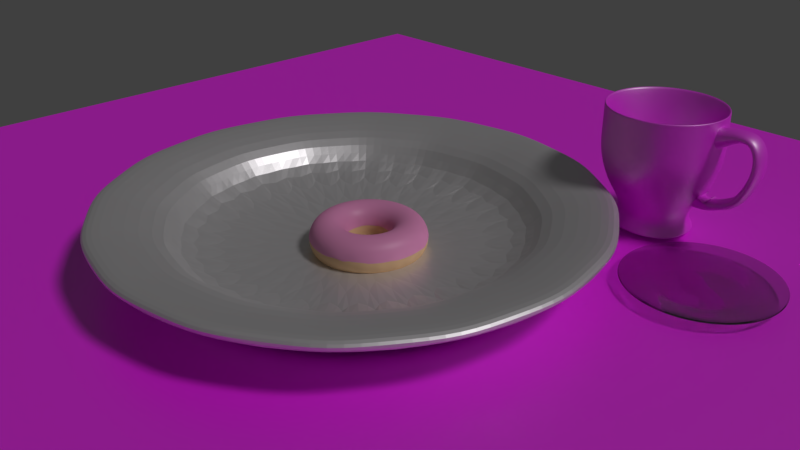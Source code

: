# Source: particles.blend  (saved by Blender 2.79.0; exported with 4.5.12 LTS)
import bpy
from mathutils import Matrix  # noqa: F401  (used for matrix-valued properties, if any)

bpy.ops.wm.read_factory_settings(use_empty=True)
scene = bpy.context.scene
scene.name = 'Scene'

# ---- collections
col_collection_1 = bpy.data.collections.new('Collection 1'); scene.collection.children.link(col_collection_1)
col_collection_2 = bpy.data.collections.new('Collection 2'); scene.collection.children.link(col_collection_2)
col_collection_3 = bpy.data.collections.new('Collection 3'); scene.collection.children.link(col_collection_3)
col_collection_4 = bpy.data.collections.new('Collection 4'); scene.collection.children.link(col_collection_4)
col_collection_4.hide_render = True
col_collection_4.hide_viewport = True

# ---- images (referenced by path relative to the original .blend; pixels are not part of the script)
import os
ASSET_DIR = os.environ.get("B2B_ASSET_DIR", "")  # directory of the original .blend (textures are referenced by path, not embedded)
HERE = os.path.dirname(os.path.abspath(__file__))  # packed textures are extracted next to this script under _unpacked/

def load_image(name, relpath, width, height, colorspace="sRGB"):
    """Load a texture the original file referenced (path relative to the .blend, or extracted next to this script)."""
    p = next((c for c in (os.path.join(HERE, relpath), os.path.join(ASSET_DIR, relpath)) if relpath and os.path.exists(c)), "")
    if p:
        img = bpy.data.images.load(p, check_existing=True)
        img.name = name
    else:  # same state as the original file: an image datablock whose file is absent (Cycles renders it pink)
        img = bpy.data.images.new(name, width, height)
        img.source = "FILE"
        img.filepath = "//" + (relpath or name)
    img.colorspace_settings.name = colorspace
    return img
img_screenshot_from_2019_05_31_18_06_56_png = load_image('Screenshot from 2019-05-31 18-06-56.png', 'Screenshot from 2019-05-31 18-06-56.png', 1024, 1024, 'sRGB')
img_screenshot_from_2019_05_31_20_30_03_png = load_image('Screenshot from 2019-05-31 20-30-03.png', 'Screenshot from 2019-05-31 20-30-03.png', 1024, 1024, 'sRGB')

# ---- materials (node trees are filled in below, after node groups)
mat_material_002 = bpy.data.materials.new('Material.002')
mat_material_002.alpha_threshold = 0.0
mat_material_002.roughness = 0.5
mat_material_001 = bpy.data.materials.new('Material.001')
mat_material_001.alpha_threshold = 0.0
mat_material_001.diffuse_color = (0.8, 0.5238, 0.2968, 1.0)
mat_material_001.roughness = 0.5
mat_material_006 = bpy.data.materials.new('Material.006')
mat_material_006.alpha_threshold = 0.0
mat_material_006.roughness = 0.5
mat_material_003 = bpy.data.materials.new('Material.003')
mat_material_003.alpha_threshold = 0.0
mat_material_003.roughness = 0.5
mat_material_005 = bpy.data.materials.new('Material.005')
mat_material_005.alpha_threshold = 0.0
mat_material_005.roughness = 0.5
mat_material_004 = bpy.data.materials.new('Material.004')
mat_material_004.alpha_threshold = 0.0
mat_material_004.roughness = 0.5
mat_material_008 = bpy.data.materials.new('Material.008')
mat_material_008.alpha_threshold = 0.0
mat_material_008.roughness = 0.5
mat_material = bpy.data.materials.new('Material')
mat_material.alpha_threshold = 0.0
mat_material.roughness = 0.5

# ---- material node trees
mat_material_002.use_nodes = True; mat_material_002.node_tree.nodes.clear()
_N = mat_material_002.node_tree.nodes; _L = mat_material_002.node_tree.links
n0 = _N.new('ShaderNodeOutputMaterial'); n0.name = 'Material Output'; n0.location = (512, 341)
n1 = _N.new('ShaderNodeBsdfDiffuse'); n1.name = 'Diffuse BSDF'; n1.location = (62, 436)
n1.inputs[0].default_value = (0.8, 0.3008, 0.5517, 1.0)
n2 = _N.new('ShaderNodeBsdfAnisotropic'); n2.name = 'Glossy BSDF'; n2.location = (59, 291)
n2.distribution = 'GGX'
n2.inputs[1].default_value = 0.4472
n3 = _N.new('ShaderNodeMixShader'); n3.name = 'Mix Shader'; n3.location = (292, 346)
n3.inputs[0].default_value = 0.03636
_L.new(n1.outputs[0], n3.inputs[1])
_L.new(n3.outputs[0], n0.inputs[0])
_L.new(n2.outputs[0], n3.inputs[2])
n0.is_active_output = True
mat_material_006.use_nodes = True; mat_material_006.node_tree.nodes.clear()
_N = mat_material_006.node_tree.nodes; _L = mat_material_006.node_tree.links
n0 = _N.new('ShaderNodeOutputMaterial'); n0.name = 'Material Output'; n0.location = (381, 300)
n1 = _N.new('ShaderNodeBsdfDiffuse'); n1.name = 'Diffuse BSDF'; n1.location = (-69, 400)
n2 = _N.new('ShaderNodeMixShader'); n2.name = 'Mix Shader'; n2.location = (161, 322)
n2.inputs[0].default_value = 0.2091
n3 = _N.new('ShaderNodeBsdfAnisotropic'); n3.name = 'Glossy BSDF'; n3.location = (-70, 250)
n3.distribution = 'GGX'
n3.inputs[1].default_value = 0.4472
n4 = _N.new('ShaderNodeTexImage'); n4.name = 'Image Texture'; n4.location = (-273, 401)
n4.width = 140
n4.image = img_screenshot_from_2019_05_31_18_06_56_png
_L.new(n1.outputs[0], n2.inputs[1])
_L.new(n2.outputs[0], n0.inputs[0])
_L.new(n3.outputs[0], n2.inputs[2])
_L.new(n4.outputs[0], n1.inputs[0])
n0.is_active_output = True
mat_material_003.use_nodes = True; mat_material_003.node_tree.nodes.clear()
_N = mat_material_003.node_tree.nodes; _L = mat_material_003.node_tree.links
n0 = _N.new('ShaderNodeBsdfDiffuse'); n0.name = 'Diffuse BSDF'; n0.location = (-27, 408)
n1 = _N.new('ShaderNodeOutputMaterial'); n1.name = 'Material Output'; n1.location = (364, 330)
n2 = _N.new('ShaderNodeMixShader'); n2.name = 'Mix Shader'; n2.location = (169, 405)
n2.width = 120
n2.inputs[0].default_value = 0.2889
n3 = _N.new('ShaderNodeBsdfAnisotropic'); n3.name = 'Glossy BSDF'; n3.location = (-24, 266)
n3.distribution = 'GGX'
n3.inputs[1].default_value = 0.4472
n4 = _N.new('ShaderNodeTexImage'); n4.name = 'Image Texture'; n4.location = (-285, 404)
n4.width = 140
n4.image = img_screenshot_from_2019_05_31_20_30_03_png
_L.new(n0.outputs[0], n2.inputs[1])
_L.new(n2.outputs[0], n1.inputs[0])
_L.new(n3.outputs[0], n2.inputs[2])
_L.new(n4.outputs[0], n0.inputs[0])
n1.is_active_output = True
mat_material_005.use_nodes = True; mat_material_005.node_tree.nodes.clear()
_N = mat_material_005.node_tree.nodes; _L = mat_material_005.node_tree.links
n0 = _N.new('ShaderNodeOutputMaterial'); n0.name = 'Material Output'; n0.location = (300, 300)
n1 = _N.new('ShaderNodeBsdfGlass'); n1.name = 'Glass BSDF'; n1.location = (10, 300)
n1.distribution = 'BECKMANN'
n1.inputs[0].default_value = (0.8, 0.8, 0.8, 1.0)
n1.inputs[2].default_value = 1.45
_L.new(n1.outputs[0], n0.inputs[0])
n0.is_active_output = True
mat_material_004.use_nodes = True; mat_material_004.node_tree.nodes.clear()
_N = mat_material_004.node_tree.nodes; _L = mat_material_004.node_tree.links
n0 = _N.new('ShaderNodeOutputMaterial'); n0.name = 'Material Output'; n0.location = (443, 300)
n1 = _N.new('ShaderNodeBsdfDiffuse'); n1.name = 'Diffuse BSDF'; n1.location = (-7, 420)
n2 = _N.new('ShaderNodeMixShader'); n2.name = 'Mix Shader'; n2.location = (243, 381)
n2.inputs[0].default_value = 0.7091
n3 = _N.new('ShaderNodeBsdfAnisotropic'); n3.name = 'Glossy BSDF'; n3.location = (-11, 273)
n3.distribution = 'GGX'
n3.inputs[1].default_value = 0.4472
_L.new(n1.outputs[0], n2.inputs[1])
_L.new(n2.outputs[0], n0.inputs[0])
_L.new(n3.outputs[0], n2.inputs[2])
n0.is_active_output = True
mat_material_008.use_nodes = True; mat_material_008.node_tree.nodes.clear()
_N = mat_material_008.node_tree.nodes; _L = mat_material_008.node_tree.links
n0 = _N.new('ShaderNodeOutputMaterial'); n0.name = 'Material Output'; n0.location = (446, 378)
n1 = _N.new('ShaderNodeBsdfDiffuse'); n1.name = 'Diffuse BSDF'; n1.location = (-4, 378)
n1.inputs[0].default_value = (0.2111, 0.0561, 0.0, 1.0)
n2 = _N.new('ShaderNodeBsdfAnisotropic'); n2.name = 'Glossy BSDF'; n2.location = (-3, 206)
n2.distribution = 'GGX'
n2.inputs[1].default_value = 0.4472
n3 = _N.new('ShaderNodeMixShader'); n3.name = 'Mix Shader'; n3.location = (226, 356)
n3.inputs[0].default_value = 0.1727
_L.new(n1.outputs[0], n3.inputs[1])
_L.new(n3.outputs[0], n0.inputs[0])
_L.new(n2.outputs[0], n3.inputs[2])
n0.is_active_output = True
mat_material.use_nodes = True; mat_material.node_tree.nodes.clear()
_N = mat_material.node_tree.nodes; _L = mat_material.node_tree.links
n0 = _N.new('ShaderNodeBsdfDiffuse'); n0.name = 'Diffuse BSDF'; n0.location = (-4, 378)
n0.inputs[0].default_value = (0.2111, 0.0561, 0.0, 1.0)
n1 = _N.new('ShaderNodeBsdfAnisotropic'); n1.name = 'Glossy BSDF'; n1.location = (-3, 245)
n1.distribution = 'GGX'
n1.inputs[1].default_value = 0.4472
n2 = _N.new('ShaderNodeMixShader'); n2.name = 'Mix Shader'; n2.location = (192, 357)
n2.inputs[0].default_value = 0.1727
n3 = _N.new('ShaderNodeOutputMaterial'); n3.name = 'Material Output'; n3.location = (410, 353)
_L.new(n0.outputs[0], n2.inputs[1])
_L.new(n2.outputs[0], n3.inputs[0])
_L.new(n1.outputs[0], n2.inputs[2])
n3.is_active_output = True

# ---- world
world_world = bpy.data.worlds.new('World'); scene.world = world_world
world_world.color = (0.05088, 0.05088, 0.05088)
world_world.use_sun_shadow = False
world_world.sun_shadow_jitter_overblur = 0.0
world_world.cycles.sampling_method = 'MANUAL'

# ---- cameras
cam_camera = bpy.data.cameras.new('Camera')
cam_camera.clip_end = 100.0
cam_camera.lens = 35.0
cam_camera.sensor_width = 32.0
cam_camera.sensor_height = 18.0
cam_camera.ortho_scale = 7.314
cam_camera.dof.focus_distance = 0.0

# ---- lights
light_lamp = bpy.data.lights.new('Lamp', 'SUN')
light_lamp.color = (1.0, 0.9576, 0.9893)
light_lamp.transmission_factor = 0.0
light_lamp.cutoff_distance = 30.0
light_lamp.angle = 0.1993
light_lamp.energy = 1.0
light_lamp.shadow_buffer_clip_start = 1.001
light_lamp.shadow_soft_size = 0.1
light_lamp.shadow_cascade_max_distance = 1000.0

# ---- meshes
me_torus_001 = bpy.data.meshes.new('Torus.001')
me_torus_001.from_pydata([(0.7506, -0.07602, 0.4225), (0.7184, -0.07692, 0.5543), (0.6268, -0.07692, 0.6458), (0.5018, -0.07692, 0.6793), (0.3768, -0.07692, 0.6458), (0.2853, -0.07692, 0.5543), (0.2499, -0.0755, 0.4201), (0.744, 0.02451, 0.4209), (0.7121, 0.01921, 0.5543), (0.6213, 0.007269, 0.6458), (0.4974, -0.009047, 0.6793), (0.3735, -0.02536, 0.6458), (0.2827, -0.03731, 0.5543), (0.2487, -0.04109, 0.429), (0.724, 0.1235, 0.4209), (0.6933, 0.1137, 0.5543), (0.6049, 0.09002, 0.6458), (0.4841, 0.05767, 0.6793), (0.3634, 0.02531, 0.6458), (0.275, 0.00163, 0.5543), (0.2415, -0.006245, 0.4325), (0.6889, 0.2208, 0.3969), (0.6623, 0.2049, 0.5543), (0.5777, 0.1699, 0.6458), (0.4623, 0.1221, 0.6793), (0.3468, 0.07424, 0.6458), (0.2622, 0.03922, 0.5543), (0.2295, 0.02772, 0.4246), (0.6462, 0.3098, 0.4104), (0.6197, 0.2913, 0.5543), (0.5404, 0.2456, 0.6458), (0.4322, 0.1831, 0.6793), (0.3239, 0.1206, 0.6458), (0.2447, 0.07483, 0.5543), (0.214, 0.05925, 0.425), (0.5923, 0.3922, 0.4257), (0.5662, 0.3714, 0.5543), (0.4936, 0.3157, 0.6458), (0.3944, 0.2396, 0.6793), (0.2952, 0.1635, 0.6458), (0.2226, 0.1078, 0.5543), (0.1953, 0.08797, 0.4278), (0.5254, 0.4682, 0.422), (0.5026, 0.4439, 0.5543), (0.4379, 0.3792, 0.6458), (0.3495, 0.2908, 0.6793), (0.2612, 0.2024, 0.6458), (0.1964, 0.1377, 0.5543), (0.1711, 0.1152, 0.4175), (0.4483, 0.5356, 0.4113), (0.4302, 0.5074, 0.5543), (0.3745, 0.4348, 0.6458), (0.2984, 0.3356, 0.6793), (0.2223, 0.2365, 0.6458), (0.1666, 0.1639, 0.5543), (0.145, 0.1382, 0.4237), (0.3645, 0.5916, 0.4109), (0.3501, 0.5609, 0.5543), (0.3043, 0.4817, 0.6458), (0.2418, 0.3734, 0.6793), (0.1793, 0.2652, 0.6458), (0.1336, 0.1859, 0.5543), (0.1158, 0.1577, 0.4246), (0.275, 0.6355, 0.4178), (0.2637, 0.6035, 0.5543), (0.2287, 0.519, 0.6458), (0.1808, 0.4035, 0.6793), (0.133, 0.288, 0.6458), (0.09799, 0.2035, 0.5543), (0.0845, 0.173, 0.4267), (0.1809, 0.667, 0.4272), (0.1725, 0.6345, 0.5543), (0.1488, 0.5461, 0.6458), (0.1164, 0.4254, 0.6793), (0.08408, 0.3046, 0.6458), (0.0604, 0.2162, 0.5543), (0.04976, 0.1853, 0.4153), (0.0794, 0.6886, 0.4067), (0.07798, 0.6533, 0.5543), (0.06603, 0.5626, 0.6458), (0.04972, 0.4386, 0.6793), (0.0334, 0.3147, 0.6458), (0.02146, 0.224, 0.5543), (0.01533, 0.192, 0.4165), (-0.02246, 0.6962, 0.3963), (-0.01815, 0.6596, 0.5543), (-0.01815, 0.5681, 0.6458), (-0.01815, 0.4431, 0.6793), (-0.01815, 0.3181, 0.6458), (-0.01815, 0.2266, 0.5543), (-0.0202, 0.1945, 0.4137), (-0.1191, 0.6868, 0.4259), (-0.1143, 0.6533, 0.5543), (-0.1023, 0.5626, 0.6458), (-0.08603, 0.4386, 0.6793), (-0.06971, 0.3147, 0.6458), (-0.05777, 0.224, 0.5543), (-0.05353, 0.1909, 0.4282), (-0.218, 0.6672, 0.4251), (-0.2088, 0.6345, 0.5543), (-0.1851, 0.5461, 0.6458), (-0.1527, 0.4254, 0.6793), (-0.1204, 0.3046, 0.6458), (-0.0967, 0.2162, 0.5543), (-0.08916, 0.1847, 0.4207), (-0.313, 0.6346, 0.4277), (-0.3, 0.6035, 0.5543), (-0.265, 0.519, 0.6458), (-0.2172, 0.4035, 0.6793), (-0.1693, 0.288, 0.6458), (-0.1343, 0.2035, 0.5543), (-0.1216, 0.1726, 0.4281), (-0.4045, 0.5909, 0.4191), (-0.3864, 0.5609, 0.5543), (-0.3407, 0.4817, 0.6458), (-0.2782, 0.3734, 0.6793), (-0.2157, 0.2652, 0.6458), (-0.1699, 0.1859, 0.5543), (-0.1547, 0.158, 0.4175), (-0.4874, 0.5343, 0.4258), (-0.4665, 0.5074, 0.5543), (-0.4108, 0.4348, 0.6458), (-0.3347, 0.3356, 0.6793), (-0.2586, 0.2365, 0.6458), (-0.2029, 0.1639, 0.5543), (-0.184, 0.1384, 0.4177), (-0.5627, 0.4676, 0.4289), (-0.5389, 0.4439, 0.5543), (-0.4742, 0.3792, 0.6458), (-0.3859, 0.2908, 0.6793), (-0.2975, 0.2024, 0.6458), (-0.2328, 0.1377, 0.5543), (-0.2104, 0.1149, 0.4191), (-0.6293, 0.392, 0.4275), (-0.6025, 0.3714, 0.5543), (-0.5299, 0.3157, 0.6458), (-0.4307, 0.2396, 0.6793), (-0.3315, 0.1635, 0.6458), (-0.2589, 0.1078, 0.5543), (-0.233, 0.08792, 0.4242), (-0.6864, 0.3091, 0.4183), (-0.656, 0.2913, 0.5543), (-0.5767, 0.2456, 0.6458), (-0.4685, 0.1831, 0.6793), (-0.3602, 0.1206, 0.6458), (-0.281, 0.07483, 0.5543), (-0.2527, 0.05861, 0.4236), (-0.7301, 0.2182, 0.4249), (-0.6986, 0.2049, 0.5543), (-0.6141, 0.1699, 0.6458), (-0.4986, 0.1221, 0.6793), (-0.3831, 0.07424, 0.6458), (-0.2985, 0.03922, 0.5543), (-0.268, 0.02671, 0.426), (-0.7632, 0.1233, 0.4196), (-0.7296, 0.1137, 0.5543), (-0.6412, 0.09002, 0.6458), (-0.5204, 0.05767, 0.6793), (-0.3997, 0.02531, 0.6458), (-0.3113, 0.00163, 0.5543), (-0.2805, -0.005927, 0.4174), (-0.7836, 0.02502, 0.4139), (-0.7484, 0.01921, 0.5543), (-0.6576, 0.007269, 0.6458), (-0.5337, -0.009047, 0.6793), (-0.4098, -0.02536, 0.6458), (-0.3191, -0.03731, 0.5543), (-0.2876, -0.04045, 0.4168), (-0.7896, -0.0759, 0.4184), (-0.7547, -0.07692, 0.5543), (-0.6632, -0.07692, 0.6458), (-0.5382, -0.07692, 0.6793), (-0.4132, -0.07692, 0.6458), (-0.3216, -0.07692, 0.5543), (-0.2898, -0.07577, 0.4178), (-0.7859, -0.1743, 0.3963), (-0.7484, -0.1731, 0.5543), (-0.6576, -0.1611, 0.6458), (-0.5337, -0.1448, 0.6793), (-0.4098, -0.1285, 0.6458), (-0.3191, -0.1165, 0.5543), (-0.2878, -0.1108, 0.4163), (-0.7657, -0.2735, 0.4), (-0.7296, -0.2675, 0.5543), (-0.6412, -0.2439, 0.6458), (-0.5204, -0.2115, 0.6793), (-0.3997, -0.1792, 0.6458), (-0.3113, -0.1555, 0.5543), (-0.28, -0.146, 0.4234), (-0.7314, -0.3703, 0.415), (-0.6986, -0.3588, 0.5543), (-0.6141, -0.3238, 0.6458), (-0.4986, -0.2759, 0.6793), (-0.3831, -0.2281, 0.6458), (-0.2985, -0.1931, 0.5543), (-0.2688, -0.1794, 0.4229), (-0.6879, -0.4599, 0.4072), (-0.656, -0.4452, 0.5543), (-0.5767, -0.3994, 0.6458), (-0.4685, -0.3369, 0.6793), (-0.3602, -0.2744, 0.6458), (-0.281, -0.2287, 0.5543), (-0.2529, -0.2113, 0.4253), (-0.6308, -0.5444, 0.416), (-0.6025, -0.5253, 0.5543), (-0.5299, -0.4696, 0.6458), (-0.4307, -0.3935, 0.6793), (-0.3315, -0.3174, 0.6458), (-0.2589, -0.2617, 0.5543), (-0.2324, -0.2412, 0.4309), (-0.5637, -0.6206, 0.4209), (-0.5389, -0.5977, 0.5543), (-0.4742, -0.533, 0.6458), (-0.3859, -0.4446, 0.6793), (-0.2975, -0.3562, 0.6458), (-0.2328, -0.2915, 0.5543), (-0.2093, -0.2677, 0.4326), (-0.4877, -0.6872, 0.4242), (-0.4665, -0.6612, 0.5543), (-0.4108, -0.5886, 0.6458), (-0.3347, -0.4895, 0.6793), (-0.2586, -0.3903, 0.6458), (-0.2029, -0.3177, 0.5543), (-0.1841, -0.29, 0.4247), (-0.4034, -0.7436, 0.428), (-0.3864, -0.7148, 0.5543), (-0.3407, -0.6355, 0.6458), (-0.2782, -0.5273, 0.6793), (-0.2157, -0.419, 0.6458), (-0.1699, -0.3398, 0.5543), (-0.1545, -0.3098, 0.4197), (-0.3134, -0.7879, 0.4342), (-0.3, -0.7574, 0.5543), (-0.265, -0.6728, 0.6458), (-0.2172, -0.5573, 0.6793), (-0.1693, -0.4419, 0.6458), (-0.1343, -0.3573, 0.5543), (-0.1226, -0.3256, 0.4312), (-0.218, -0.8203, 0.4303), (-0.2088, -0.7883, 0.5543), (-0.1851, -0.6999, 0.6458), (-0.1527, -0.5792, 0.6793), (-0.1204, -0.4585, 0.6458), (-0.0967, -0.3701, 0.5543), (-0.08884, -0.3371, 0.4263), (-0.1191, -0.84, 0.4333), (-0.1143, -0.8071, 0.5543), (-0.1023, -0.7164, 0.6458), (-0.08603, -0.5925, 0.6793), (-0.06971, -0.4685, 0.6458), (-0.05777, -0.3778, 0.5543), (-0.05421, -0.344, 0.4383), (-0.0201, -0.8455, 0.4271), (-0.01815, -0.8134, 0.5543), (-0.01815, -0.7219, 0.6458), (-0.01815, -0.5969, 0.6793), (-0.01815, -0.4719, 0.6458), (-0.01815, -0.3804, 0.5543), (-0.01991, -0.3457, 0.4321), (0.0817, -0.8399, 0.4296), (0.07798, -0.8071, 0.5543), (0.06603, -0.7164, 0.6458), (0.04972, -0.5925, 0.6793), (0.0334, -0.4685, 0.6458), (0.02146, -0.3778, 0.5543), (0.01538, -0.3434, 0.4189), (0.1803, -0.8201, 0.4512), (0.1725, -0.7883, 0.5543), (0.1488, -0.6999, 0.6458), (0.1164, -0.5792, 0.6793), (0.08408, -0.4585, 0.6458), (0.0604, -0.3701, 0.5543), (0.05127, -0.3374, 0.4395), (0.274, -0.7865, 0.4247), (0.2637, -0.7574, 0.5543), (0.2287, -0.6728, 0.6458), (0.1808, -0.5573, 0.6793), (0.133, -0.4419, 0.6458), (0.09799, -0.3573, 0.5543), (0.08343, -0.3251, 0.4247), (0.363, -0.741, 0.4093), (0.3501, -0.7148, 0.5543), (0.3043, -0.6355, 0.6458), (0.2418, -0.5273, 0.6793), (0.1793, -0.419, 0.6458), (0.1336, -0.3398, 0.5543), (0.1167, -0.3106, 0.446), (0.4463, -0.6847, 0.4387), (0.4302, -0.6612, 0.5543), (0.3745, -0.5886, 0.6458), (0.2984, -0.4895, 0.6793), (0.2223, -0.3903, 0.6458), (0.1666, -0.3177, 0.5543), (0.1443, -0.2898, 0.4309), (0.5236, -0.6194, 0.4095), (0.5026, -0.5977, 0.5543), (0.4379, -0.533, 0.6458), (0.3495, -0.4446, 0.6793), (0.2612, -0.3562, 0.6458), (0.1964, -0.2915, 0.5543), (0.1709, -0.2665, 0.4253), (0.5904, -0.544, 0.421), (0.5662, -0.5253, 0.5543), (0.4936, -0.4696, 0.6458), (0.3944, -0.3935, 0.6793), (0.2952, -0.3174, 0.6458), (0.2226, -0.2617, 0.5543), (0.1948, -0.2404, 0.4341), (0.6459, -0.4599, 0.4196), (0.6197, -0.4452, 0.5543), (0.5404, -0.3994, 0.6458), (0.4322, -0.3369, 0.6793), (0.3239, -0.2744, 0.6458), (0.2447, -0.2287, 0.5543), (0.2145, -0.2111, 0.4347), (0.692, -0.3707, 0.435), (0.6623, -0.3588, 0.5543), (0.5777, -0.3238, 0.6458), (0.4623, -0.2759, 0.6793), (0.3468, -0.2281, 0.6458), (0.2622, -0.1931, 0.5543), (0.2298, -0.1791, 0.4289), (0.724, -0.2751, 0.4189), (0.6933, -0.2675, 0.5543), (0.6049, -0.2439, 0.6458), (0.4841, -0.2115, 0.6793), (0.3634, -0.1792, 0.6458), (0.275, -0.1555, 0.5543), (0.2425, -0.1467, 0.4432), (0.7442, -0.1767, 0.423), (0.7121, -0.1731, 0.5543), (0.6213, -0.1611, 0.6458), (0.4974, -0.1448, 0.6793), (0.3735, -0.1285, 0.6458), (0.2827, -0.1165, 0.5543), (0.2486, -0.1115, 0.4334)], [], [(0, 1, 8, 7), (1, 2, 9, 8), (2, 3, 10, 9), (3, 4, 11, 10), (4, 5, 12, 11), (5, 6, 13, 12), (7, 8, 15, 14), (8, 9, 16, 15), (9, 10, 17, 16), (10, 11, 18, 17), (11, 12, 19, 18), (12, 13, 20, 19), (14, 15, 22, 21), (15, 16, 23, 22), (16, 17, 24, 23), (17, 18, 25, 24), (18, 19, 26, 25), (19, 20, 27, 26), (21, 22, 29, 28), (22, 23, 30, 29), (23, 24, 31, 30), (24, 25, 32, 31), (25, 26, 33, 32), (26, 27, 34, 33), (28, 29, 36, 35), (29, 30, 37, 36), (30, 31, 38, 37), (31, 32, 39, 38), (32, 33, 40, 39), (33, 34, 41, 40), (35, 36, 43, 42), (36, 37, 44, 43), (37, 38, 45, 44), (38, 39, 46, 45), (39, 40, 47, 46), (40, 41, 48, 47), (42, 43, 50, 49), (43, 44, 51, 50), (44, 45, 52, 51), (45, 46, 53, 52), (46, 47, 54, 53), (47, 48, 55, 54), (49, 50, 57, 56), (50, 51, 58, 57), (51, 52, 59, 58), (52, 53, 60, 59), (53, 54, 61, 60), (54, 55, 62, 61), (56, 57, 64, 63), (57, 58, 65, 64), (58, 59, 66, 65), (59, 60, 67, 66), (60, 61, 68, 67), (61, 62, 69, 68), (63, 64, 71, 70), (64, 65, 72, 71), (65, 66, 73, 72), (66, 67, 74, 73), (67, 68, 75, 74), (68, 69, 76, 75), (70, 71, 78, 77), (71, 72, 79, 78), (72, 73, 80, 79), (73, 74, 81, 80), (74, 75, 82, 81), (75, 76, 83, 82), (77, 78, 85, 84), (78, 79, 86, 85), (79, 80, 87, 86), (80, 81, 88, 87), (81, 82, 89, 88), (82, 83, 90, 89), (84, 85, 92, 91), (85, 86, 93, 92), (86, 87, 94, 93), (87, 88, 95, 94), (88, 89, 96, 95), (89, 90, 97, 96), (91, 92, 99, 98), (92, 93, 100, 99), (93, 94, 101, 100), (94, 95, 102, 101), (95, 96, 103, 102), (96, 97, 104, 103), (98, 99, 106, 105), (99, 100, 107, 106), (100, 101, 108, 107), (101, 102, 109, 108), (102, 103, 110, 109), (103, 104, 111, 110), (105, 106, 113, 112), (106, 107, 114, 113), (107, 108, 115, 114), (108, 109, 116, 115), (109, 110, 117, 116), (110, 111, 118, 117), (112, 113, 120, 119), (113, 114, 121, 120), (114, 115, 122, 121), (115, 116, 123, 122), (116, 117, 124, 123), (117, 118, 125, 124), (119, 120, 127, 126), (120, 121, 128, 127), (121, 122, 129, 128), (122, 123, 130, 129), (123, 124, 131, 130), (124, 125, 132, 131), (126, 127, 134, 133), (127, 128, 135, 134), (128, 129, 136, 135), (129, 130, 137, 136), (130, 131, 138, 137), (131, 132, 139, 138), (133, 134, 141, 140), (134, 135, 142, 141), (135, 136, 143, 142), (136, 137, 144, 143), (137, 138, 145, 144), (138, 139, 146, 145), (140, 141, 148, 147), (141, 142, 149, 148), (142, 143, 150, 149), (143, 144, 151, 150), (144, 145, 152, 151), (145, 146, 153, 152), (147, 148, 155, 154), (148, 149, 156, 155), (149, 150, 157, 156), (150, 151, 158, 157), (151, 152, 159, 158), (152, 153, 160, 159), (154, 155, 162, 161), (155, 156, 163, 162), (156, 157, 164, 163), (157, 158, 165, 164), (158, 159, 166, 165), (159, 160, 167, 166), (161, 162, 169, 168), (162, 163, 170, 169), (163, 164, 171, 170), (164, 165, 172, 171), (165, 166, 173, 172), (166, 167, 174, 173), (168, 169, 176, 175), (169, 170, 177, 176), (170, 171, 178, 177), (171, 172, 179, 178), (172, 173, 180, 179), (173, 174, 181, 180), (175, 176, 183, 182), (176, 177, 184, 183), (177, 178, 185, 184), (178, 179, 186, 185), (179, 180, 187, 186), (180, 181, 188, 187), (182, 183, 190, 189), (183, 184, 191, 190), (184, 185, 192, 191), (185, 186, 193, 192), (186, 187, 194, 193), (187, 188, 195, 194), (189, 190, 197, 196), (190, 191, 198, 197), (191, 192, 199, 198), (192, 193, 200, 199), (193, 194, 201, 200), (194, 195, 202, 201), (196, 197, 204, 203), (197, 198, 205, 204), (198, 199, 206, 205), (199, 200, 207, 206), (200, 201, 208, 207), (201, 202, 209, 208), (203, 204, 211, 210), (204, 205, 212, 211), (205, 206, 213, 212), (206, 207, 214, 213), (207, 208, 215, 214), (208, 209, 216, 215), (210, 211, 218, 217), (211, 212, 219, 218), (212, 213, 220, 219), (213, 214, 221, 220), (214, 215, 222, 221), (215, 216, 223, 222), (217, 218, 225, 224), (218, 219, 226, 225), (219, 220, 227, 226), (220, 221, 228, 227), (221, 222, 229, 228), (222, 223, 230, 229), (224, 225, 232, 231), (225, 226, 233, 232), (226, 227, 234, 233), (227, 228, 235, 234), (228, 229, 236, 235), (229, 230, 237, 236), (231, 232, 239, 238), (232, 233, 240, 239), (233, 234, 241, 240), (234, 235, 242, 241), (235, 236, 243, 242), (236, 237, 244, 243), (238, 239, 246, 245), (239, 240, 247, 246), (240, 241, 248, 247), (241, 242, 249, 248), (242, 243, 250, 249), (243, 244, 251, 250), (245, 246, 253, 252), (246, 247, 254, 253), (247, 248, 255, 254), (248, 249, 256, 255), (249, 250, 257, 256), (250, 251, 258, 257), (252, 253, 260, 259), (253, 254, 261, 260), (254, 255, 262, 261), (255, 256, 263, 262), (256, 257, 264, 263), (257, 258, 265, 264), (259, 260, 267, 266), (260, 261, 268, 267), (261, 262, 269, 268), (262, 263, 270, 269), (263, 264, 271, 270), (264, 265, 272, 271), (266, 267, 274, 273), (267, 268, 275, 274), (268, 269, 276, 275), (269, 270, 277, 276), (270, 271, 278, 277), (271, 272, 279, 278), (273, 274, 281, 280), (274, 275, 282, 281), (275, 276, 283, 282), (276, 277, 284, 283), (277, 278, 285, 284), (278, 279, 286, 285), (280, 281, 288, 287), (281, 282, 289, 288), (282, 283, 290, 289), (283, 284, 291, 290), (284, 285, 292, 291), (285, 286, 293, 292), (287, 288, 295, 294), (288, 289, 296, 295), (289, 290, 297, 296), (290, 291, 298, 297), (291, 292, 299, 298), (292, 293, 300, 299), (294, 295, 302, 301), (295, 296, 303, 302), (296, 297, 304, 303), (297, 298, 305, 304), (298, 299, 306, 305), (299, 300, 307, 306), (301, 302, 309, 308), (302, 303, 310, 309), (303, 304, 311, 310), (304, 305, 312, 311), (305, 306, 313, 312), (306, 307, 314, 313), (308, 309, 316, 315), (309, 310, 317, 316), (310, 311, 318, 317), (311, 312, 319, 318), (312, 313, 320, 319), (313, 314, 321, 320), (315, 316, 323, 322), (316, 317, 324, 323), (317, 318, 325, 324), (318, 319, 326, 325), (319, 320, 327, 326), (320, 321, 328, 327), (322, 323, 330, 329), (323, 324, 331, 330), (324, 325, 332, 331), (325, 326, 333, 332), (326, 327, 334, 333), (327, 328, 335, 334), (329, 330, 1, 0), (330, 331, 2, 1), (331, 332, 3, 2), (332, 333, 4, 3), (333, 334, 5, 4), (334, 335, 6, 5)])
me_torus_001.materials.append(mat_material_002)
me_torus_001.use_remesh_preserve_volume = False
me_torus_001.use_remesh_preserve_attributes = False
me_torus_001.use_mirror_vertex_groups = False
me_torus_001.update()
me_torus = bpy.data.meshes.new('Torus')
me_torus.from_pydata([(0.77, 0.0, 0.0), (0.7365, 0.0, 0.125), (0.645, 0.0, 0.2165), (0.52, 0.0, 0.25), (0.395, 0.0, 0.2165), (0.3035, 0.0, 0.125), (0.27, 0.0, 3.062e-17), (0.3035, 0.0, -0.125), (0.395, 0.0, -0.2165), (0.52, 0.0, -0.25), (0.645, 0.0, -0.2165), (0.7365, 0.0, -0.125), (0.7634, 0.1005, 0.0), (0.7302, 0.09613, 0.125), (0.6395, 0.08419, 0.2165), (0.5156, 0.06787, 0.25), (0.3916, 0.05156, 0.2165), (0.3009, 0.03961, 0.125), (0.2677, 0.03524, 3.062e-17), (0.3009, 0.03961, -0.125), (0.3916, 0.05156, -0.2165), (0.5156, 0.06787, -0.25), (0.6395, 0.08419, -0.2165), (0.7302, 0.09613, -0.125), (0.7438, 0.1993, 0.0), (0.7114, 0.1906, 0.125), (0.623, 0.1669, 0.2165), (0.5023, 0.1346, 0.25), (0.3815, 0.1022, 0.2165), (0.2932, 0.07855, 0.125), (0.2608, 0.06988, 3.062e-17), (0.2932, 0.07855, -0.125), (0.3815, 0.1022, -0.2165), (0.5023, 0.1346, -0.25), (0.623, 0.1669, -0.2165), (0.7114, 0.1906, -0.125), (0.7114, 0.2947, 0.0), (0.6804, 0.2818, 0.125), (0.5959, 0.2468, 0.2165), (0.4804, 0.199, 0.25), (0.3649, 0.1512, 0.2165), (0.2804, 0.1161, 0.125), (0.2494, 0.1033, 3.062e-17), (0.2804, 0.1161, -0.125), (0.3649, 0.1512, -0.2165), (0.4804, 0.199, -0.25), (0.5959, 0.2468, -0.2165), (0.6804, 0.2818, -0.125), (0.6668, 0.385, 0.0), (0.6378, 0.3683, 0.125), (0.5586, 0.3225, 0.2165), (0.4503, 0.26, 0.25), (0.3421, 0.1975, 0.2165), (0.2628, 0.1517, 0.125), (0.2338, 0.135, 3.062e-17), (0.2628, 0.1517, -0.125), (0.3421, 0.1975, -0.2165), (0.4503, 0.26, -0.25), (0.5586, 0.3225, -0.2165), (0.6378, 0.3683, -0.125), (0.6109, 0.4687, 0.0), (0.5843, 0.4484, 0.125), (0.5117, 0.3927, 0.2165), (0.4125, 0.3166, 0.25), (0.3134, 0.2405, 0.2165), (0.2408, 0.1848, 0.125), (0.2142, 0.1644, 3.062e-17), (0.2408, 0.1848, -0.125), (0.3134, 0.2405, -0.2165), (0.4125, 0.3166, -0.25), (0.5117, 0.3927, -0.2165), (0.5843, 0.4484, -0.125), (0.5445, 0.5445, 0.0), (0.5208, 0.5208, 0.125), (0.4561, 0.4561, 0.2165), (0.3677, 0.3677, 0.25), (0.2793, 0.2793, 0.2165), (0.2146, 0.2146, 0.125), (0.1909, 0.1909, 3.062e-17), (0.2146, 0.2146, -0.125), (0.2793, 0.2793, -0.2165), (0.3677, 0.3677, -0.25), (0.4561, 0.4561, -0.2165), (0.5208, 0.5208, -0.125), (0.4687, 0.6109, 0.0), (0.4484, 0.5843, 0.125), (0.3927, 0.5117, 0.2165), (0.3166, 0.4125, 0.25), (0.2405, 0.3134, 0.2165), (0.1848, 0.2408, 0.125), (0.1644, 0.2142, 3.062e-17), (0.1848, 0.2408, -0.125), (0.2405, 0.3134, -0.2165), (0.3166, 0.4125, -0.25), (0.3927, 0.5117, -0.2165), (0.4484, 0.5843, -0.125), (0.385, 0.6668, 0.0), (0.3683, 0.6378, 0.125), (0.3225, 0.5586, 0.2165), (0.26, 0.4503, 0.25), (0.1975, 0.3421, 0.2165), (0.1517, 0.2628, 0.125), (0.135, 0.2338, 3.062e-17), (0.1517, 0.2628, -0.125), (0.1975, 0.3421, -0.2165), (0.26, 0.4503, -0.25), (0.3225, 0.5586, -0.2165), (0.3683, 0.6378, -0.125), (0.2947, 0.7114, 0.0), (0.2818, 0.6804, 0.125), (0.2468, 0.5959, 0.2165), (0.199, 0.4804, 0.25), (0.1512, 0.3649, 0.2165), (0.1161, 0.2804, 0.125), (0.1033, 0.2494, 3.062e-17), (0.1161, 0.2804, -0.125), (0.1512, 0.3649, -0.2165), (0.199, 0.4804, -0.25), (0.2468, 0.5959, -0.2165), (0.2818, 0.6804, -0.125), (0.1993, 0.7438, 0.0), (0.1906, 0.7114, 0.125), (0.1669, 0.623, 0.2165), (0.1346, 0.5023, 0.25), (0.1022, 0.3815, 0.2165), (0.07855, 0.2932, 0.125), (0.06988, 0.2608, 3.062e-17), (0.07855, 0.2932, -0.125), (0.1022, 0.3815, -0.2165), (0.1346, 0.5023, -0.25), (0.1669, 0.623, -0.2165), (0.1906, 0.7114, -0.125), (0.1005, 0.7634, 0.0), (0.09613, 0.7302, 0.125), (0.08419, 0.6395, 0.2165), (0.06787, 0.5156, 0.25), (0.05156, 0.3916, 0.2165), (0.03961, 0.3009, 0.125), (0.03524, 0.2677, 3.062e-17), (0.03961, 0.3009, -0.125), (0.05156, 0.3916, -0.2165), (0.06787, 0.5156, -0.25), (0.08419, 0.6395, -0.2165), (0.09613, 0.7302, -0.125), (5.813e-08, 0.77, 0.0), (5.56e-08, 0.7365, 0.125), (4.87e-08, 0.645, 0.2165), (3.926e-08, 0.52, 0.25), (2.982e-08, 0.395, 0.2165), (2.291e-08, 0.3035, 0.125), (2.038e-08, 0.27, 3.062e-17), (2.291e-08, 0.3035, -0.125), (2.982e-08, 0.395, -0.2165), (3.926e-08, 0.52, -0.25), (4.87e-08, 0.645, -0.2165), (5.56e-08, 0.7365, -0.125), (-0.1005, 0.7634, 0.0), (-0.09613, 0.7302, 0.125), (-0.08419, 0.6395, 0.2165), (-0.06787, 0.5156, 0.25), (-0.05156, 0.3916, 0.2165), (-0.03961, 0.3009, 0.125), (-0.03524, 0.2677, 3.062e-17), (-0.03961, 0.3009, -0.125), (-0.05156, 0.3916, -0.2165), (-0.06787, 0.5156, -0.25), (-0.08419, 0.6395, -0.2165), (-0.09613, 0.7302, -0.125), (-0.1993, 0.7438, 0.0), (-0.1906, 0.7114, 0.125), (-0.1669, 0.623, 0.2165), (-0.1346, 0.5023, 0.25), (-0.1022, 0.3815, 0.2165), (-0.07855, 0.2932, 0.125), (-0.06988, 0.2608, 3.062e-17), (-0.07855, 0.2932, -0.125), (-0.1022, 0.3815, -0.2165), (-0.1346, 0.5023, -0.25), (-0.1669, 0.623, -0.2165), (-0.1906, 0.7114, -0.125), (-0.2947, 0.7114, 0.0), (-0.2818, 0.6804, 0.125), (-0.2468, 0.5959, 0.2165), (-0.199, 0.4804, 0.25), (-0.1512, 0.3649, 0.2165), (-0.1161, 0.2804, 0.125), (-0.1033, 0.2494, 3.062e-17), (-0.1161, 0.2804, -0.125), (-0.1512, 0.3649, -0.2165), (-0.199, 0.4804, -0.25), (-0.2468, 0.5959, -0.2165), (-0.2818, 0.6804, -0.125), (-0.385, 0.6668, 0.0), (-0.3683, 0.6378, 0.125), (-0.3225, 0.5586, 0.2165), (-0.26, 0.4503, 0.25), (-0.1975, 0.3421, 0.2165), (-0.1517, 0.2628, 0.125), (-0.135, 0.2338, 3.062e-17), (-0.1517, 0.2628, -0.125), (-0.1975, 0.3421, -0.2165), (-0.26, 0.4503, -0.25), (-0.3225, 0.5586, -0.2165), (-0.3683, 0.6378, -0.125), (-0.4687, 0.6109, 0.0), (-0.4484, 0.5843, 0.125), (-0.3927, 0.5117, 0.2165), (-0.3166, 0.4125, 0.25), (-0.2405, 0.3134, 0.2165), (-0.1848, 0.2408, 0.125), (-0.1644, 0.2142, 3.062e-17), (-0.1848, 0.2408, -0.125), (-0.2405, 0.3134, -0.2165), (-0.3166, 0.4125, -0.25), (-0.3927, 0.5117, -0.2165), (-0.4484, 0.5843, -0.125), (-0.5445, 0.5445, 0.0), (-0.5208, 0.5208, 0.125), (-0.4561, 0.4561, 0.2165), (-0.3677, 0.3677, 0.25), (-0.2793, 0.2793, 0.2165), (-0.2146, 0.2146, 0.125), (-0.1909, 0.1909, 3.062e-17), (-0.2146, 0.2146, -0.125), (-0.2793, 0.2793, -0.2165), (-0.3677, 0.3677, -0.25), (-0.4561, 0.4561, -0.2165), (-0.5208, 0.5208, -0.125), (-0.6109, 0.4687, 0.0), (-0.5843, 0.4484, 0.125), (-0.5117, 0.3927, 0.2165), (-0.4125, 0.3166, 0.25), (-0.3134, 0.2405, 0.2165), (-0.2408, 0.1848, 0.125), (-0.2142, 0.1644, 3.062e-17), (-0.2408, 0.1848, -0.125), (-0.3134, 0.2405, -0.2165), (-0.4125, 0.3166, -0.25), (-0.5117, 0.3927, -0.2165), (-0.5843, 0.4484, -0.125), (-0.6668, 0.385, 0.0), (-0.6378, 0.3683, 0.125), (-0.5586, 0.3225, 0.2165), (-0.4503, 0.26, 0.25), (-0.3421, 0.1975, 0.2165), (-0.2628, 0.1517, 0.125), (-0.2338, 0.135, 3.062e-17), (-0.2628, 0.1517, -0.125), (-0.3421, 0.1975, -0.2165), (-0.4503, 0.26, -0.25), (-0.5586, 0.3225, -0.2165), (-0.6378, 0.3683, -0.125), (-0.7114, 0.2947, 0.0), (-0.6804, 0.2818, 0.125), (-0.5959, 0.2468, 0.2165), (-0.4804, 0.199, 0.25), (-0.3649, 0.1512, 0.2165), (-0.2804, 0.1161, 0.125), (-0.2494, 0.1033, 3.062e-17), (-0.2804, 0.1161, -0.125), (-0.3649, 0.1512, -0.2165), (-0.4804, 0.199, -0.25), (-0.5959, 0.2468, -0.2165), (-0.6804, 0.2818, -0.125), (-0.7438, 0.1993, 0.0), (-0.7114, 0.1906, 0.125), (-0.623, 0.1669, 0.2165), (-0.5023, 0.1346, 0.25), (-0.3815, 0.1022, 0.2165), (-0.2932, 0.07855, 0.125), (-0.2608, 0.06988, 3.062e-17), (-0.2932, 0.07855, -0.125), (-0.3815, 0.1022, -0.2165), (-0.5023, 0.1346, -0.25), (-0.623, 0.1669, -0.2165), (-0.7114, 0.1906, -0.125), (-0.7634, 0.1005, 0.0), (-0.7302, 0.09613, 0.125), (-0.6395, 0.08419, 0.2165), (-0.5156, 0.06787, 0.25), (-0.3916, 0.05156, 0.2165), (-0.3009, 0.03961, 0.125), (-0.2677, 0.03524, 3.062e-17), (-0.3009, 0.03961, -0.125), (-0.3916, 0.05156, -0.2165), (-0.5156, 0.06787, -0.25), (-0.6395, 0.08419, -0.2165), (-0.7302, 0.09613, -0.125), (-0.77, 6.732e-08, 0.0), (-0.7365, 6.439e-08, 0.125), (-0.645, 5.639e-08, 0.2165), (-0.52, 4.546e-08, 0.25), (-0.395, 3.453e-08, 0.2165), (-0.3035, 2.653e-08, 0.125), (-0.27, 2.36e-08, 3.062e-17), (-0.3035, 2.653e-08, -0.125), (-0.395, 3.453e-08, -0.2165), (-0.52, 4.546e-08, -0.25), (-0.645, 5.639e-08, -0.2165), (-0.7365, 6.439e-08, -0.125), (-0.7634, -0.1005, 0.0), (-0.7302, -0.09613, 0.125), (-0.6395, -0.08419, 0.2165), (-0.5156, -0.06787, 0.25), (-0.3916, -0.05156, 0.2165), (-0.3009, -0.03961, 0.125), (-0.2677, -0.03524, 3.062e-17), (-0.3009, -0.03961, -0.125), (-0.3916, -0.05156, -0.2165), (-0.5156, -0.06787, -0.25), (-0.6395, -0.08419, -0.2165), (-0.7302, -0.09613, -0.125), (-0.7438, -0.1993, 0.0), (-0.7114, -0.1906, 0.125), (-0.623, -0.1669, 0.2165), (-0.5023, -0.1346, 0.25), (-0.3815, -0.1022, 0.2165), (-0.2932, -0.07855, 0.125), (-0.2608, -0.06988, 3.062e-17), (-0.2932, -0.07855, -0.125), (-0.3815, -0.1022, -0.2165), (-0.5023, -0.1346, -0.25), (-0.623, -0.1669, -0.2165), (-0.7114, -0.1906, -0.125), (-0.7114, -0.2947, 0.0), (-0.6804, -0.2818, 0.125), (-0.5959, -0.2468, 0.2165), (-0.4804, -0.199, 0.25), (-0.3649, -0.1512, 0.2165), (-0.2804, -0.1161, 0.125), (-0.2494, -0.1033, 3.062e-17), (-0.2804, -0.1161, -0.125), (-0.3649, -0.1512, -0.2165), (-0.4804, -0.199, -0.25), (-0.5959, -0.2468, -0.2165), (-0.6804, -0.2818, -0.125), (-0.6668, -0.385, 0.0), (-0.6378, -0.3683, 0.125), (-0.5586, -0.3225, 0.2165), (-0.4503, -0.26, 0.25), (-0.3421, -0.1975, 0.2165), (-0.2628, -0.1517, 0.125), (-0.2338, -0.135, 3.062e-17), (-0.2628, -0.1517, -0.125), (-0.3421, -0.1975, -0.2165), (-0.4503, -0.26, -0.25), (-0.5586, -0.3225, -0.2165), (-0.6378, -0.3683, -0.125), (-0.6109, -0.4687, 0.0), (-0.5843, -0.4484, 0.125), (-0.5117, -0.3927, 0.2165), (-0.4125, -0.3166, 0.25), (-0.3134, -0.2405, 0.2165), (-0.2408, -0.1848, 0.125), (-0.2142, -0.1644, 3.062e-17), (-0.2408, -0.1848, -0.125), (-0.3134, -0.2405, -0.2165), (-0.4125, -0.3166, -0.25), (-0.5117, -0.3927, -0.2165), (-0.5843, -0.4484, -0.125), (-0.5445, -0.5445, 0.0), (-0.5208, -0.5208, 0.125), (-0.4561, -0.4561, 0.2165), (-0.3677, -0.3677, 0.25), (-0.2793, -0.2793, 0.2165), (-0.2146, -0.2146, 0.125), (-0.1909, -0.1909, 3.062e-17), (-0.2146, -0.2146, -0.125), (-0.2793, -0.2793, -0.2165), (-0.3677, -0.3677, -0.25), (-0.4561, -0.4561, -0.2165), (-0.5208, -0.5208, -0.125), (-0.4687, -0.6109, 0.0), (-0.4484, -0.5843, 0.125), (-0.3927, -0.5117, 0.2165), (-0.3166, -0.4125, 0.25), (-0.2405, -0.3134, 0.2165), (-0.1848, -0.2408, 0.125), (-0.1644, -0.2142, 3.062e-17), (-0.1848, -0.2408, -0.125), (-0.2405, -0.3134, -0.2165), (-0.3166, -0.4125, -0.25), (-0.3927, -0.5117, -0.2165), (-0.4484, -0.5843, -0.125), (-0.385, -0.6668, 0.0), (-0.3683, -0.6378, 0.125), (-0.3225, -0.5586, 0.2165), (-0.26, -0.4503, 0.25), (-0.1975, -0.3421, 0.2165), (-0.1517, -0.2628, 0.125), (-0.135, -0.2338, 3.062e-17), (-0.1517, -0.2628, -0.125), (-0.1975, -0.3421, -0.2165), (-0.26, -0.4503, -0.25), (-0.3225, -0.5586, -0.2165), (-0.3683, -0.6378, -0.125), (-0.2947, -0.7114, 0.0), (-0.2818, -0.6804, 0.125), (-0.2468, -0.5959, 0.2165), (-0.199, -0.4804, 0.25), (-0.1512, -0.3649, 0.2165), (-0.1161, -0.2804, 0.125), (-0.1033, -0.2494, 3.062e-17), (-0.1161, -0.2804, -0.125), (-0.1512, -0.3649, -0.2165), (-0.199, -0.4804, -0.25), (-0.2468, -0.5959, -0.2165), (-0.2818, -0.6804, -0.125), (-0.1993, -0.7438, 0.0), (-0.1906, -0.7114, 0.125), (-0.1669, -0.623, 0.2165), (-0.1346, -0.5023, 0.25), (-0.1022, -0.3815, 0.2165), (-0.07855, -0.2932, 0.125), (-0.06988, -0.2608, 3.062e-17), (-0.07855, -0.2932, -0.125), (-0.1022, -0.3815, -0.2165), (-0.1346, -0.5023, -0.25), (-0.1669, -0.623, -0.2165), (-0.1906, -0.7114, -0.125), (-0.1005, -0.7634, 0.0), (-0.09613, -0.7302, 0.125), (-0.08419, -0.6395, 0.2165), (-0.06787, -0.5156, 0.25), (-0.05156, -0.3916, 0.2165), (-0.03961, -0.3009, 0.125), (-0.03524, -0.2677, 3.062e-17), (-0.03961, -0.3009, -0.125), (-0.05156, -0.3916, -0.2165), (-0.06787, -0.5156, -0.25), (-0.08419, -0.6395, -0.2165), (-0.09613, -0.7302, -0.125), (5.813e-08, -0.77, 0.0), (5.56e-08, -0.7365, 0.125), (4.87e-08, -0.645, 0.2165), (3.926e-08, -0.52, 0.25), (2.982e-08, -0.395, 0.2165), (2.291e-08, -0.3035, 0.125), (2.038e-08, -0.27, 3.062e-17), (2.291e-08, -0.3035, -0.125), (2.982e-08, -0.395, -0.2165), (3.926e-08, -0.52, -0.25), (4.87e-08, -0.645, -0.2165), (5.56e-08, -0.7365, -0.125), (0.1005, -0.7634, 0.0), (0.09613, -0.7302, 0.125), (0.08419, -0.6395, 0.2165), (0.06787, -0.5156, 0.25), (0.05156, -0.3916, 0.2165), (0.03961, -0.3009, 0.125), (0.03524, -0.2677, 3.062e-17), (0.03961, -0.3009, -0.125), (0.05156, -0.3916, -0.2165), (0.06787, -0.5156, -0.25), (0.08419, -0.6395, -0.2165), (0.09613, -0.7302, -0.125), (0.1993, -0.7438, 0.0), (0.1906, -0.7114, 0.125), (0.1669, -0.623, 0.2165), (0.1346, -0.5023, 0.25), (0.1022, -0.3815, 0.2165), (0.07855, -0.2932, 0.125), (0.06988, -0.2608, 3.062e-17), (0.07855, -0.2932, -0.125), (0.1022, -0.3815, -0.2165), (0.1346, -0.5023, -0.25), (0.1669, -0.623, -0.2165), (0.1906, -0.7114, -0.125), (0.2947, -0.7114, 0.0), (0.2818, -0.6804, 0.125), (0.2468, -0.5959, 0.2165), (0.199, -0.4804, 0.25), (0.1512, -0.3649, 0.2165), (0.1161, -0.2804, 0.125), (0.1033, -0.2494, 3.062e-17), (0.1161, -0.2804, -0.125), (0.1512, -0.3649, -0.2165), (0.199, -0.4804, -0.25), (0.2468, -0.5959, -0.2165), (0.2818, -0.6804, -0.125), (0.385, -0.6668, 0.0), (0.3683, -0.6378, 0.125), (0.3225, -0.5586, 0.2165), (0.26, -0.4503, 0.25), (0.1975, -0.3421, 0.2165), (0.1517, -0.2628, 0.125), (0.135, -0.2338, 3.062e-17), (0.1517, -0.2628, -0.125), (0.1975, -0.3421, -0.2165), (0.26, -0.4503, -0.25), (0.3225, -0.5586, -0.2165), (0.3683, -0.6378, -0.125), (0.4687, -0.6109, 0.0), (0.4484, -0.5843, 0.125), (0.3927, -0.5117, 0.2165), (0.3166, -0.4125, 0.25), (0.2405, -0.3134, 0.2165), (0.1848, -0.2408, 0.125), (0.1644, -0.2142, 3.062e-17), (0.1848, -0.2408, -0.125), (0.2405, -0.3134, -0.2165), (0.3166, -0.4125, -0.25), (0.3927, -0.5117, -0.2165), (0.4484, -0.5843, -0.125), (0.5445, -0.5445, 0.0), (0.5208, -0.5208, 0.125), (0.4561, -0.4561, 0.2165), (0.3677, -0.3677, 0.25), (0.2793, -0.2793, 0.2165), (0.2146, -0.2146, 0.125), (0.1909, -0.1909, 3.062e-17), (0.2146, -0.2146, -0.125), (0.2793, -0.2793, -0.2165), (0.3677, -0.3677, -0.25), (0.4561, -0.4561, -0.2165), (0.5208, -0.5208, -0.125), (0.6109, -0.4687, 0.0), (0.5843, -0.4484, 0.125), (0.5117, -0.3927, 0.2165), (0.4125, -0.3166, 0.25), (0.3134, -0.2405, 0.2165), (0.2408, -0.1848, 0.125), (0.2142, -0.1644, 3.062e-17), (0.2408, -0.1848, -0.125), (0.3134, -0.2405, -0.2165), (0.4125, -0.3166, -0.25), (0.5117, -0.3927, -0.2165), (0.5843, -0.4484, -0.125), (0.6668, -0.385, 0.0), (0.6378, -0.3683, 0.125), (0.5586, -0.3225, 0.2165), (0.4503, -0.26, 0.25), (0.3421, -0.1975, 0.2165), (0.2628, -0.1517, 0.125), (0.2338, -0.135, 3.062e-17), (0.2628, -0.1517, -0.125), (0.3421, -0.1975, -0.2165), (0.4503, -0.26, -0.25), (0.5586, -0.3225, -0.2165), (0.6378, -0.3683, -0.125), (0.7114, -0.2947, 0.0), (0.6804, -0.2818, 0.125), (0.5959, -0.2468, 0.2165), (0.4804, -0.199, 0.25), (0.3649, -0.1512, 0.2165), (0.2804, -0.1161, 0.125), (0.2494, -0.1033, 3.062e-17), (0.2804, -0.1161, -0.125), (0.3649, -0.1512, -0.2165), (0.4804, -0.199, -0.25), (0.5959, -0.2468, -0.2165), (0.6804, -0.2818, -0.125), (0.7438, -0.1993, 0.0), (0.7114, -0.1906, 0.125), (0.623, -0.1669, 0.2165), (0.5023, -0.1346, 0.25), (0.3815, -0.1022, 0.2165), (0.2932, -0.07855, 0.125), (0.2608, -0.06988, 3.062e-17), (0.2932, -0.07855, -0.125), (0.3815, -0.1022, -0.2165), (0.5023, -0.1346, -0.25), (0.623, -0.1669, -0.2165), (0.7114, -0.1906, -0.125), (0.7634, -0.1005, 0.0), (0.7302, -0.09613, 0.125), (0.6395, -0.08419, 0.2165), (0.5156, -0.06787, 0.25), (0.3916, -0.05156, 0.2165), (0.3009, -0.03961, 0.125), (0.2677, -0.03524, 3.062e-17), (0.3009, -0.03961, -0.125), (0.3916, -0.05156, -0.2165), (0.5156, -0.06787, -0.25), (0.6395, -0.08419, -0.2165), (0.7302, -0.09613, -0.125)], [], [(0, 12, 13, 1), (1, 13, 14, 2), (2, 14, 15, 3), (3, 15, 16, 4), (4, 16, 17, 5), (5, 17, 18, 6), (6, 18, 19, 7), (7, 19, 20, 8), (8, 20, 21, 9), (9, 21, 22, 10), (10, 22, 23, 11), (11, 23, 12, 0), (12, 24, 25, 13), (13, 25, 26, 14), (14, 26, 27, 15), (15, 27, 28, 16), (16, 28, 29, 17), (17, 29, 30, 18), (18, 30, 31, 19), (19, 31, 32, 20), (20, 32, 33, 21), (21, 33, 34, 22), (22, 34, 35, 23), (23, 35, 24, 12), (24, 36, 37, 25), (25, 37, 38, 26), (26, 38, 39, 27), (27, 39, 40, 28), (28, 40, 41, 29), (29, 41, 42, 30), (30, 42, 43, 31), (31, 43, 44, 32), (32, 44, 45, 33), (33, 45, 46, 34), (34, 46, 47, 35), (35, 47, 36, 24), (36, 48, 49, 37), (37, 49, 50, 38), (38, 50, 51, 39), (39, 51, 52, 40), (40, 52, 53, 41), (41, 53, 54, 42), (42, 54, 55, 43), (43, 55, 56, 44), (44, 56, 57, 45), (45, 57, 58, 46), (46, 58, 59, 47), (47, 59, 48, 36), (48, 60, 61, 49), (49, 61, 62, 50), (50, 62, 63, 51), (51, 63, 64, 52), (52, 64, 65, 53), (53, 65, 66, 54), (54, 66, 67, 55), (55, 67, 68, 56), (56, 68, 69, 57), (57, 69, 70, 58), (58, 70, 71, 59), (59, 71, 60, 48), (60, 72, 73, 61), (61, 73, 74, 62), (62, 74, 75, 63), (63, 75, 76, 64), (64, 76, 77, 65), (65, 77, 78, 66), (66, 78, 79, 67), (67, 79, 80, 68), (68, 80, 81, 69), (69, 81, 82, 70), (70, 82, 83, 71), (71, 83, 72, 60), (72, 84, 85, 73), (73, 85, 86, 74), (74, 86, 87, 75), (75, 87, 88, 76), (76, 88, 89, 77), (77, 89, 90, 78), (78, 90, 91, 79), (79, 91, 92, 80), (80, 92, 93, 81), (81, 93, 94, 82), (82, 94, 95, 83), (83, 95, 84, 72), (84, 96, 97, 85), (85, 97, 98, 86), (86, 98, 99, 87), (87, 99, 100, 88), (88, 100, 101, 89), (89, 101, 102, 90), (90, 102, 103, 91), (91, 103, 104, 92), (92, 104, 105, 93), (93, 105, 106, 94), (94, 106, 107, 95), (95, 107, 96, 84), (96, 108, 109, 97), (97, 109, 110, 98), (98, 110, 111, 99), (99, 111, 112, 100), (100, 112, 113, 101), (101, 113, 114, 102), (102, 114, 115, 103), (103, 115, 116, 104), (104, 116, 117, 105), (105, 117, 118, 106), (106, 118, 119, 107), (107, 119, 108, 96), (108, 120, 121, 109), (109, 121, 122, 110), (110, 122, 123, 111), (111, 123, 124, 112), (112, 124, 125, 113), (113, 125, 126, 114), (114, 126, 127, 115), (115, 127, 128, 116), (116, 128, 129, 117), (117, 129, 130, 118), (118, 130, 131, 119), (119, 131, 120, 108), (120, 132, 133, 121), (121, 133, 134, 122), (122, 134, 135, 123), (123, 135, 136, 124), (124, 136, 137, 125), (125, 137, 138, 126), (126, 138, 139, 127), (127, 139, 140, 128), (128, 140, 141, 129), (129, 141, 142, 130), (130, 142, 143, 131), (131, 143, 132, 120), (132, 144, 145, 133), (133, 145, 146, 134), (134, 146, 147, 135), (135, 147, 148, 136), (136, 148, 149, 137), (137, 149, 150, 138), (138, 150, 151, 139), (139, 151, 152, 140), (140, 152, 153, 141), (141, 153, 154, 142), (142, 154, 155, 143), (143, 155, 144, 132), (144, 156, 157, 145), (145, 157, 158, 146), (146, 158, 159, 147), (147, 159, 160, 148), (148, 160, 161, 149), (149, 161, 162, 150), (150, 162, 163, 151), (151, 163, 164, 152), (152, 164, 165, 153), (153, 165, 166, 154), (154, 166, 167, 155), (155, 167, 156, 144), (156, 168, 169, 157), (157, 169, 170, 158), (158, 170, 171, 159), (159, 171, 172, 160), (160, 172, 173, 161), (161, 173, 174, 162), (162, 174, 175, 163), (163, 175, 176, 164), (164, 176, 177, 165), (165, 177, 178, 166), (166, 178, 179, 167), (167, 179, 168, 156), (168, 180, 181, 169), (169, 181, 182, 170), (170, 182, 183, 171), (171, 183, 184, 172), (172, 184, 185, 173), (173, 185, 186, 174), (174, 186, 187, 175), (175, 187, 188, 176), (176, 188, 189, 177), (177, 189, 190, 178), (178, 190, 191, 179), (179, 191, 180, 168), (180, 192, 193, 181), (181, 193, 194, 182), (182, 194, 195, 183), (183, 195, 196, 184), (184, 196, 197, 185), (185, 197, 198, 186), (186, 198, 199, 187), (187, 199, 200, 188), (188, 200, 201, 189), (189, 201, 202, 190), (190, 202, 203, 191), (191, 203, 192, 180), (192, 204, 205, 193), (193, 205, 206, 194), (194, 206, 207, 195), (195, 207, 208, 196), (196, 208, 209, 197), (197, 209, 210, 198), (198, 210, 211, 199), (199, 211, 212, 200), (200, 212, 213, 201), (201, 213, 214, 202), (202, 214, 215, 203), (203, 215, 204, 192), (204, 216, 217, 205), (205, 217, 218, 206), (206, 218, 219, 207), (207, 219, 220, 208), (208, 220, 221, 209), (209, 221, 222, 210), (210, 222, 223, 211), (211, 223, 224, 212), (212, 224, 225, 213), (213, 225, 226, 214), (214, 226, 227, 215), (215, 227, 216, 204), (216, 228, 229, 217), (217, 229, 230, 218), (218, 230, 231, 219), (219, 231, 232, 220), (220, 232, 233, 221), (221, 233, 234, 222), (222, 234, 235, 223), (223, 235, 236, 224), (224, 236, 237, 225), (225, 237, 238, 226), (226, 238, 239, 227), (227, 239, 228, 216), (228, 240, 241, 229), (229, 241, 242, 230), (230, 242, 243, 231), (231, 243, 244, 232), (232, 244, 245, 233), (233, 245, 246, 234), (234, 246, 247, 235), (235, 247, 248, 236), (236, 248, 249, 237), (237, 249, 250, 238), (238, 250, 251, 239), (239, 251, 240, 228), (240, 252, 253, 241), (241, 253, 254, 242), (242, 254, 255, 243), (243, 255, 256, 244), (244, 256, 257, 245), (245, 257, 258, 246), (246, 258, 259, 247), (247, 259, 260, 248), (248, 260, 261, 249), (249, 261, 262, 250), (250, 262, 263, 251), (251, 263, 252, 240), (252, 264, 265, 253), (253, 265, 266, 254), (254, 266, 267, 255), (255, 267, 268, 256), (256, 268, 269, 257), (257, 269, 270, 258), (258, 270, 271, 259), (259, 271, 272, 260), (260, 272, 273, 261), (261, 273, 274, 262), (262, 274, 275, 263), (263, 275, 264, 252), (264, 276, 277, 265), (265, 277, 278, 266), (266, 278, 279, 267), (267, 279, 280, 268), (268, 280, 281, 269), (269, 281, 282, 270), (270, 282, 283, 271), (271, 283, 284, 272), (272, 284, 285, 273), (273, 285, 286, 274), (274, 286, 287, 275), (275, 287, 276, 264), (276, 288, 289, 277), (277, 289, 290, 278), (278, 290, 291, 279), (279, 291, 292, 280), (280, 292, 293, 281), (281, 293, 294, 282), (282, 294, 295, 283), (283, 295, 296, 284), (284, 296, 297, 285), (285, 297, 298, 286), (286, 298, 299, 287), (287, 299, 288, 276), (288, 300, 301, 289), (289, 301, 302, 290), (290, 302, 303, 291), (291, 303, 304, 292), (292, 304, 305, 293), (293, 305, 306, 294), (294, 306, 307, 295), (295, 307, 308, 296), (296, 308, 309, 297), (297, 309, 310, 298), (298, 310, 311, 299), (299, 311, 300, 288), (300, 312, 313, 301), (301, 313, 314, 302), (302, 314, 315, 303), (303, 315, 316, 304), (304, 316, 317, 305), (305, 317, 318, 306), (306, 318, 319, 307), (307, 319, 320, 308), (308, 320, 321, 309), (309, 321, 322, 310), (310, 322, 323, 311), (311, 323, 312, 300), (312, 324, 325, 313), (313, 325, 326, 314), (314, 326, 327, 315), (315, 327, 328, 316), (316, 328, 329, 317), (317, 329, 330, 318), (318, 330, 331, 319), (319, 331, 332, 320), (320, 332, 333, 321), (321, 333, 334, 322), (322, 334, 335, 323), (323, 335, 324, 312), (324, 336, 337, 325), (325, 337, 338, 326), (326, 338, 339, 327), (327, 339, 340, 328), (328, 340, 341, 329), (329, 341, 342, 330), (330, 342, 343, 331), (331, 343, 344, 332), (332, 344, 345, 333), (333, 345, 346, 334), (334, 346, 347, 335), (335, 347, 336, 324), (336, 348, 349, 337), (337, 349, 350, 338), (338, 350, 351, 339), (339, 351, 352, 340), (340, 352, 353, 341), (341, 353, 354, 342), (342, 354, 355, 343), (343, 355, 356, 344), (344, 356, 357, 345), (345, 357, 358, 346), (346, 358, 359, 347), (347, 359, 348, 336), (348, 360, 361, 349), (349, 361, 362, 350), (350, 362, 363, 351), (351, 363, 364, 352), (352, 364, 365, 353), (353, 365, 366, 354), (354, 366, 367, 355), (355, 367, 368, 356), (356, 368, 369, 357), (357, 369, 370, 358), (358, 370, 371, 359), (359, 371, 360, 348), (360, 372, 373, 361), (361, 373, 374, 362), (362, 374, 375, 363), (363, 375, 376, 364), (364, 376, 377, 365), (365, 377, 378, 366), (366, 378, 379, 367), (367, 379, 380, 368), (368, 380, 381, 369), (369, 381, 382, 370), (370, 382, 383, 371), (371, 383, 372, 360), (372, 384, 385, 373), (373, 385, 386, 374), (374, 386, 387, 375), (375, 387, 388, 376), (376, 388, 389, 377), (377, 389, 390, 378), (378, 390, 391, 379), (379, 391, 392, 380), (380, 392, 393, 381), (381, 393, 394, 382), (382, 394, 395, 383), (383, 395, 384, 372), (384, 396, 397, 385), (385, 397, 398, 386), (386, 398, 399, 387), (387, 399, 400, 388), (388, 400, 401, 389), (389, 401, 402, 390), (390, 402, 403, 391), (391, 403, 404, 392), (392, 404, 405, 393), (393, 405, 406, 394), (394, 406, 407, 395), (395, 407, 396, 384), (396, 408, 409, 397), (397, 409, 410, 398), (398, 410, 411, 399), (399, 411, 412, 400), (400, 412, 413, 401), (401, 413, 414, 402), (402, 414, 415, 403), (403, 415, 416, 404), (404, 416, 417, 405), (405, 417, 418, 406), (406, 418, 419, 407), (407, 419, 408, 396), (408, 420, 421, 409), (409, 421, 422, 410), (410, 422, 423, 411), (411, 423, 424, 412), (412, 424, 425, 413), (413, 425, 426, 414), (414, 426, 427, 415), (415, 427, 428, 416), (416, 428, 429, 417), (417, 429, 430, 418), (418, 430, 431, 419), (419, 431, 420, 408), (420, 432, 433, 421), (421, 433, 434, 422), (422, 434, 435, 423), (423, 435, 436, 424), (424, 436, 437, 425), (425, 437, 438, 426), (426, 438, 439, 427), (427, 439, 440, 428), (428, 440, 441, 429), (429, 441, 442, 430), (430, 442, 443, 431), (431, 443, 432, 420), (432, 444, 445, 433), (433, 445, 446, 434), (434, 446, 447, 435), (435, 447, 448, 436), (436, 448, 449, 437), (437, 449, 450, 438), (438, 450, 451, 439), (439, 451, 452, 440), (440, 452, 453, 441), (441, 453, 454, 442), (442, 454, 455, 443), (443, 455, 444, 432), (444, 456, 457, 445), (445, 457, 458, 446), (446, 458, 459, 447), (447, 459, 460, 448), (448, 460, 461, 449), (449, 461, 462, 450), (450, 462, 463, 451), (451, 463, 464, 452), (452, 464, 465, 453), (453, 465, 466, 454), (454, 466, 467, 455), (455, 467, 456, 444), (456, 468, 469, 457), (457, 469, 470, 458), (458, 470, 471, 459), (459, 471, 472, 460), (460, 472, 473, 461), (461, 473, 474, 462), (462, 474, 475, 463), (463, 475, 476, 464), (464, 476, 477, 465), (465, 477, 478, 466), (466, 478, 479, 467), (467, 479, 468, 456), (468, 480, 481, 469), (469, 481, 482, 470), (470, 482, 483, 471), (471, 483, 484, 472), (472, 484, 485, 473), (473, 485, 486, 474), (474, 486, 487, 475), (475, 487, 488, 476), (476, 488, 489, 477), (477, 489, 490, 478), (478, 490, 491, 479), (479, 491, 480, 468), (480, 492, 493, 481), (481, 493, 494, 482), (482, 494, 495, 483), (483, 495, 496, 484), (484, 496, 497, 485), (485, 497, 498, 486), (486, 498, 499, 487), (487, 499, 500, 488), (488, 500, 501, 489), (489, 501, 502, 490), (490, 502, 503, 491), (491, 503, 492, 480), (492, 504, 505, 493), (493, 505, 506, 494), (494, 506, 507, 495), (495, 507, 508, 496), (496, 508, 509, 497), (497, 509, 510, 498), (498, 510, 511, 499), (499, 511, 512, 500), (500, 512, 513, 501), (501, 513, 514, 502), (502, 514, 515, 503), (503, 515, 504, 492), (504, 516, 517, 505), (505, 517, 518, 506), (506, 518, 519, 507), (507, 519, 520, 508), (508, 520, 521, 509), (509, 521, 522, 510), (510, 522, 523, 511), (511, 523, 524, 512), (512, 524, 525, 513), (513, 525, 526, 514), (514, 526, 527, 515), (515, 527, 516, 504), (516, 528, 529, 517), (517, 529, 530, 518), (518, 530, 531, 519), (519, 531, 532, 520), (520, 532, 533, 521), (521, 533, 534, 522), (522, 534, 535, 523), (523, 535, 536, 524), (524, 536, 537, 525), (525, 537, 538, 526), (526, 538, 539, 527), (527, 539, 528, 516), (528, 540, 541, 529), (529, 541, 542, 530), (530, 542, 543, 531), (531, 543, 544, 532), (532, 544, 545, 533), (533, 545, 546, 534), (534, 546, 547, 535), (535, 547, 548, 536), (536, 548, 549, 537), (537, 549, 550, 538), (538, 550, 551, 539), (539, 551, 540, 528), (540, 552, 553, 541), (541, 553, 554, 542), (542, 554, 555, 543), (543, 555, 556, 544), (544, 556, 557, 545), (545, 557, 558, 546), (546, 558, 559, 547), (547, 559, 560, 548), (548, 560, 561, 549), (549, 561, 562, 550), (550, 562, 563, 551), (551, 563, 552, 540), (552, 564, 565, 553), (553, 565, 566, 554), (554, 566, 567, 555), (555, 567, 568, 556), (556, 568, 569, 557), (557, 569, 570, 558), (558, 570, 571, 559), (559, 571, 572, 560), (560, 572, 573, 561), (561, 573, 574, 562), (562, 574, 575, 563), (563, 575, 564, 552), (564, 0, 1, 565), (565, 1, 2, 566), (566, 2, 3, 567), (567, 3, 4, 568), (568, 4, 5, 569), (569, 5, 6, 570), (570, 6, 7, 571), (571, 7, 8, 572), (572, 8, 9, 573), (573, 9, 10, 574), (574, 10, 11, 575), (575, 11, 0, 564)])
me_torus.materials.append(mat_material_001)
me_torus.use_remesh_preserve_volume = False
me_torus.use_remesh_preserve_attributes = False
me_torus.use_mirror_vertex_groups = False
me_torus.update()
me_plane = bpy.data.meshes.new('Plane')
me_plane.from_pydata([(-1.0, -1.0, 0.0), (1.0, -1.0, 0.0), (-1.0, 1.0, 0.0), (1.0, 1.0, 0.0)], [], [(0, 1, 3, 2)])
_uv = me_plane.uv_layers.new(name='UVMap')
_uv.uv.foreach_set('vector', [9.99e-05, 9.985e-05, 0.9999, 9.985e-05, 0.9999, 0.9974, 9.985e-05, 0.9974])
me_plane.materials.append(mat_material_006)
me_plane.use_remesh_preserve_volume = False
me_plane.use_remesh_preserve_attributes = False
me_plane.use_mirror_vertex_groups = False
me_plane.update()
me_cylinder_001 = bpy.data.meshes.new('Cylinder.001')
me_cylinder_001.from_pydata([(-0.05299, 0.5061, -0.8758), (-0.08991, 0.7421, 0.7933), (0.1492, 0.5039, -0.8755), (0.2038, 0.7311, 0.7933), (0.3247, 0.4082, -0.8717), (0.4706, 0.6088, 0.7933), (0.4714, 0.2714, -0.8769), (0.6703, 0.3936, 0.7933), (0.54, 0.08113, -0.8751), (0.7724, 0.1184, 0.7933), (0.5414, -0.1227, -0.8777), (0.7614, -0.1749, 0.7933), (0.4475, -0.3036, -0.8736), (0.639, -0.4417, 0.7933), (0.2953, -0.4337, -0.8723), (0.4239, -0.6414, 0.7933), (0.1106, -0.5134, -0.8761), (0.1483, -0.7437, 0.7933), (-0.1179, -0.5031, -0.873), (-0.1746, -0.7372, 0.7933), (-0.2996, -0.4204, -0.872), (-0.441, -0.6149, 0.7933), (-0.4316, -0.2716, -0.8732), (-0.6407, -0.3998, 0.7933), (-0.5074, -0.08684, -0.8747), (-0.7428, -0.1246, 0.7933), (-0.5156, 0.1174, -0.8773), (-0.7319, 0.1687, 0.7933), (-0.4156, 0.2959, -0.8726), (-0.6095, 0.4356, 0.7933), (-0.2695, 0.433, -0.8732), (-0.3946, 0.635, 0.7933), (-0.04179, 0.4394, -0.6454), (0.1309, 0.4288, -0.644), (0.2767, 0.3427, -0.6434), (0.3973, 0.2261, -0.6474), (0.4757, 0.07088, -0.642), (0.4462, -0.1003, -0.6467), (0.383, -0.2573, -0.6447), (0.2599, -0.3763, -0.6479), (0.09854, -0.4355, -0.6481), (-0.09013, -0.4155, -0.6499), (-0.2475, -0.3493, -0.6496), (-0.3699, -0.2337, -0.6444), (-0.4223, -0.07311, -0.6436), (-0.4364, 0.09893, -0.6413), (-0.3326, 0.237, -0.6513), (-0.2356, 0.3827, -0.6413), (-0.09954, 0.8043, 0.1092), (0.2189, 0.7942, 0.1101), (0.5107, 0.6639, 0.1117), (0.7219, 0.4251, 0.1079), (0.8384, 0.1287, 0.1109), (0.822, -0.1896, 0.1087), (0.6915, -0.48, 0.1099), (0.4555, -0.6929, 0.1076), (0.1581, -0.8023, 0.1072), (-0.1581, -0.7897, 0.1067), (-0.4456, -0.6576, 0.1067), (-0.6665, -0.4294, 0.1101), (-0.7797, -0.1308, 0.1112), (-0.7685, 0.189, 0.1116), (-0.6279, 0.4747, 0.1072), (-0.4002, 0.6973, 0.1113), (-0.09579, 0.781, 0.7483), (0.2129, 0.7695, 0.7483), (0.4939, 0.6409, 0.7484), (0.7037, 0.4141, 0.7482), (0.8115, 0.1247, 0.7484), (0.7997, -0.1841, 0.7482), (0.671, -0.4649, 0.7483), (0.4444, -0.6748, 0.7482), (0.1549, -0.7822, 0.7482), (-0.1813, -0.775, 0.7481), (-0.462, -0.6463, 0.7481), (-0.6724, -0.4202, 0.7483), (-0.78, -0.1306, 0.7484), (-0.7685, 0.1782, 0.7484), (-0.6393, 0.4588, 0.7482), (-0.4132, 0.6693, 0.7484), (0.1895, 0.6684, -0.2368), (0.4363, 0.5603, -0.2344), (0.6107, 0.3564, -0.2399), (0.712, 0.1084, -0.2409), (0.6956, -0.1593, -0.2426), (0.5872, -0.4039, -0.237), (0.3871, -0.5808, -0.2402), (0.1378, -0.6719, -0.2409), (-0.1394, -0.6628, -0.2415), (-0.3836, -0.5529, -0.2416), (-0.572, -0.3641, -0.2368), (-0.6685, -0.1129, -0.2352), (-0.6596, 0.1568, -0.2346), (-0.5366, 0.3949, -0.2409), (-0.3474, 0.5857, -0.235), (-0.0783, 0.6759, -0.238), (0.1509, 0.5138, -0.8273), (0.3289, 0.4148, -0.8185), (0.4588, 0.2642, -0.821), (0.5608, 0.08447, -0.8325), (0.553, -0.1257, -0.8271), (0.4555, -0.31, -0.8259), (0.2807, -0.4126, -0.8143), (0.1116, -0.5195, -0.8294), (-0.1236, -0.5352, -0.8328), (-0.2997, -0.4218, -0.8214), (-0.4482, -0.282, -0.8264), (-0.5171, -0.08837, -0.8267), (-0.4827, 0.1104, -0.8167), (-0.4272, 0.305, -0.83), (-0.2819, 0.4558, -0.8283), (-0.0505, 0.4862, -0.8151), (0.2133, 0.771, 0.7933), (-0.09604, 0.7825, 0.7933), (0.4946, 0.6419, 0.7933), (0.7051, 0.4151, 0.7933), (0.8128, 0.1249, 0.7933), (0.8013, -0.1844, 0.7933), (0.6722, -0.4658, 0.7933), (0.4453, -0.6763, 0.7933), (0.1552, -0.784, 0.7933), (-0.1837, -0.7772, 0.7933), (-0.465, -0.6481, 0.7933), (-0.6756, -0.4212, 0.7933), (-0.7833, -0.1311, 0.7933), (-0.7717, 0.1782, 0.7933), (-0.6427, 0.4596, 0.7933), (-0.4158, 0.6701, 0.7933), (-0.05869, 0.5423, -0.8473), (0.1552, 0.5319, -0.8543), (0.3623, 0.46, -0.8685), (0.489, 0.2827, -0.8487), (0.5744, 0.08665, -0.8693), (0.5543, -0.1262, -0.8568), (0.5091, -0.3479, -0.8721), (0.3274, -0.4859, -0.8631), (0.1138, -0.5344, -0.8622), (-0.1215, -0.5256, -0.853), (-0.3325, -0.4662, -0.8692), (-0.4642, -0.2919, -0.8592), (-0.5506, -0.09376, -0.8527), (-0.516, 0.1182, -0.8517), (-0.4574, 0.3264, -0.8612), (-0.2831, 0.4581, -0.8601), (-0.05787, 0.5185, -0.8138), (0.1682, 0.5915, -0.8335), (0.3787, 0.4849, -0.8313), (0.5423, 0.316, -0.8325), (0.6187, 0.09374, -0.8311), (0.6226, -0.1428, -0.8342), (0.4952, -0.3403, -0.8262), (0.3171, -0.4739, -0.8206), (0.1168, -0.5658, -0.8246), (-0.1272, -0.5557, -0.8233), (-0.3445, -0.4859, -0.8298), (-0.513, -0.3227, -0.8328), (-0.6083, -0.103, -0.8358), (-0.59, 0.1363, -0.8336), (-0.4173, 0.301, -0.8126), (-0.3113, 0.5058, -0.8313), (-0.0318, 0.3355, -0.6815), (0.1017, 0.3311, -0.6812), (-0.1705, 0.2873, -0.6812), (0.0765, -0.3398, -0.6812), (-0.07039, -0.3369, -0.6812), (0.2231, 0.2754, -0.6812), (-0.1916, -0.2813, -0.6812), (0.3139, 0.1775, -0.6812), (-0.2825, -0.1834, -0.6812), (0.3604, 0.05233, -0.6812), (-0.3289, -0.05821, -0.6812), (0.3554, -0.08112, -0.6812), (-0.3239, 0.07523, -0.6812), (0.2997, -0.2025, -0.6812), (-0.268, 0.1964, -0.6814), (0.2019, -0.2933, -0.6812), (0.2161, 0.7826, 0.4089), (0.5028, 0.6531, 0.4098), (0.7134, 0.42, 0.4077), (0.8258, 0.1268, 0.4094), (0.8116, -0.187, 0.4081), (0.6819, -0.4729, 0.4088), (0.4503, -0.6845, 0.4075), (0.1566, -0.7929, 0.4073), (-0.169, -0.7828, 0.407), (-0.4533, -0.6523, 0.407), (-0.6693, -0.4251, 0.4089), (-0.7798, -0.1307, 0.4095), (-0.7685, 0.184, 0.4098), (-0.6332, 0.4673, 0.4073), (-0.4063, 0.6842, 0.4096), (-0.09779, 0.7934, 0.4084), (-0.09596, 0.782, 0.7189), (0.2132, 0.7707, 0.719), (0.4946, 0.642, 0.7192), (0.7045, 0.4146, 0.7188), (0.8127, 0.1248, 0.7191), (0.8007, -0.1843, 0.7189), (0.672, -0.4656, 0.719), (0.4449, -0.6756, 0.7188), (0.155, -0.7831, 0.7187), (-0.1803, -0.7757, 0.7187), (-0.4612, -0.6468, 0.7187), (-0.6721, -0.4206, 0.719), (-0.78, -0.1306, 0.7191), (-0.7685, 0.1787, 0.7192), (-0.6387, 0.4595, 0.7187), (-0.4126, 0.6706, 0.7191), (0.8127, 0.1248, 0.7191), (0.8258, 0.1268, 0.4094), (0.8007, -0.1843, 0.7189), (0.8116, -0.187, 0.4081), (1.112, 0.1248, 0.7383), (1.117, 0.1268, 0.5863), (1.093, -0.1843, 0.7284), (1.099, -0.187, 0.6141), (1.295, 0.1248, 0.6903), (1.236, 0.1268, 0.5703), (1.287, -0.1843, 0.6958), (1.234, -0.187, 0.5768), (1.421, 0.1155, 0.5053), (1.286, 0.1174, 0.4598), (1.418, -0.1937, 0.5169), (1.283, -0.1964, 0.4735), (1.441, 0.1042, 0.2069), (1.311, 0.1062, 0.2534), (1.446, -0.2049, 0.2178), (1.316, -0.2076, 0.2666), (1.266, 0.08607, -0.2186), (1.164, 0.08804, -0.1129), (1.274, -0.2231, -0.207), (1.174, -0.2258, -0.1048), (1.071, 0.07566, -0.3126), (1.029, 0.07762, -0.1797), (1.083, -0.2335, -0.3098), (1.043, -0.2362, -0.1769), (0.8542, 0.06611, -0.395), (0.8207, 0.06882, -0.2544), (0.8658, -0.243, -0.3942), (0.8278, -0.2464, -0.258), (0.1545, 0.5255, -0.4577), (0.3423, 0.4323, -0.4562), (0.4836, 0.2788, -0.4586), (0.5724, 0.08627, -0.4599), (0.5472, -0.1242, -0.4612), (0.4671, -0.3177, -0.4563), (0.3126, -0.4611, -0.46), (0.1145, -0.5319, -0.4584), (-0.1094, -0.517, -0.4595), (-0.3018, -0.4322, -0.4608), (-0.4511, -0.2867, -0.4577), (-0.5213, -0.0891, -0.4536), (-0.5258, 0.1227, -0.4564), (-0.4173, 0.3036, -0.4624), (-0.2799, 0.4654, -0.4557), (-0.05665, 0.5352, -0.458), (0.8485, 0.1268, 0.4232), (0.834, -0.187, 0.4242), (0.8361, 0.1248, 0.7206), (0.8235, -0.1843, 0.7196), (0.7385, 0.09875, -0.2442), (0.7279, -0.1805, -0.2464), (0.6412, 0.08135, -0.444), (0.625, -0.1532, -0.4448)], [], [(64, 113, 112, 65), (65, 112, 114, 66), (66, 114, 115, 67), (67, 115, 116, 68), (68, 116, 117, 69), (69, 117, 118, 70), (70, 118, 119, 71), (71, 119, 120, 72), (72, 120, 121, 73), (73, 121, 122, 74), (74, 122, 123, 75), (75, 123, 124, 76), (76, 124, 125, 77), (77, 125, 126, 78), (161, 160, 144, 145), (78, 126, 127, 79), (79, 127, 113, 64), (0, 2, 4, 6, 8, 10, 12, 14, 16, 18, 20, 22, 24, 26, 28, 30), (110, 47, 32, 111), (109, 46, 47, 110), (108, 45, 46, 109), (107, 44, 45, 108), (106, 43, 44, 107), (105, 42, 43, 106), (104, 41, 42, 105), (103, 40, 41, 104), (102, 39, 40, 103), (101, 38, 39, 102), (100, 37, 38, 101), (99, 36, 37, 100), (98, 35, 36, 99), (97, 34, 35, 98), (96, 33, 34, 97), (111, 32, 33, 96), (94, 63, 48, 95), (93, 62, 63, 94), (92, 61, 62, 93), (91, 60, 61, 92), (90, 59, 60, 91), (89, 58, 59, 90), (88, 57, 58, 89), (87, 56, 57, 88), (86, 55, 56, 87), (85, 54, 55, 86), (84, 53, 54, 85), (83, 52, 53, 84), (82, 51, 52, 83), (81, 50, 51, 82), (80, 49, 50, 81), (95, 48, 49, 80), (207, 79, 64, 192), (206, 78, 79, 207), (205, 77, 78, 206), (204, 76, 77, 205), (203, 75, 76, 204), (202, 74, 75, 203), (201, 73, 74, 202), (200, 72, 73, 201), (199, 71, 72, 200), (198, 70, 71, 199), (197, 69, 70, 198), (196, 68, 69, 197), (195, 67, 68, 196), (194, 66, 67, 195), (193, 65, 66, 194), (192, 64, 65, 193), (255, 95, 80, 240), (240, 80, 81, 241), (241, 81, 82, 242), (242, 82, 83, 243), (244, 84, 85, 245), (245, 85, 86, 246), (246, 86, 87, 247), (247, 87, 88, 248), (248, 88, 89, 249), (249, 89, 90, 250), (250, 90, 91, 251), (251, 91, 92, 252), (252, 92, 93, 253), (253, 93, 94, 254), (254, 94, 95, 255), (128, 111, 96, 129), (129, 96, 97, 130), (130, 97, 98, 131), (131, 98, 99, 132), (132, 99, 100, 133), (133, 100, 101, 134), (134, 101, 102, 135), (135, 102, 103, 136), (136, 103, 104, 137), (137, 104, 105, 138), (138, 105, 106, 139), (139, 106, 107, 140), (140, 107, 108, 141), (141, 108, 109, 142), (142, 109, 110, 143), (143, 110, 111, 128), (1, 3, 112, 113), (3, 5, 114, 112), (5, 7, 115, 114), (7, 9, 116, 115), (9, 11, 117, 116), (11, 13, 118, 117), (13, 15, 119, 118), (15, 17, 120, 119), (17, 19, 121, 120), (19, 21, 122, 121), (21, 23, 123, 122), (23, 25, 124, 123), (25, 27, 125, 124), (27, 29, 126, 125), (29, 31, 127, 126), (31, 1, 113, 127), (2, 0, 128, 129), (4, 2, 129, 130), (6, 4, 130, 131), (8, 6, 131, 132), (10, 8, 132, 133), (12, 10, 133, 134), (14, 12, 134, 135), (16, 14, 135, 136), (18, 16, 136, 137), (20, 18, 137, 138), (22, 20, 138, 139), (24, 22, 139, 140), (26, 24, 140, 141), (28, 26, 141, 142), (30, 28, 142, 143), (0, 30, 143, 128), (145, 144, 159, 158, 157, 156, 155, 154, 153, 152, 151, 150, 149, 148, 147, 146), (160, 162, 159, 144), (164, 163, 152, 153), (165, 161, 145, 146), (166, 164, 153, 154), (167, 165, 146, 147), (168, 166, 154, 155), (169, 167, 147, 148), (170, 168, 155, 156), (171, 169, 148, 149), (172, 170, 156, 157), (173, 171, 149, 150), (174, 172, 157, 158), (175, 173, 150, 151), (162, 174, 158, 159), (163, 175, 151, 152), (17, 15, 175, 163), (31, 29, 174, 162), (15, 13, 173, 175), (29, 27, 172, 174), (13, 11, 171, 173), (27, 25, 170, 172), (11, 9, 169, 171), (25, 23, 168, 170), (9, 7, 167, 169), (23, 21, 166, 168), (7, 5, 165, 167), (21, 19, 164, 166), (5, 3, 161, 165), (19, 17, 163, 164), (1, 31, 162, 160), (3, 1, 160, 161), (48, 191, 176, 49), (49, 176, 177, 50), (50, 177, 178, 51), (51, 178, 179, 52), (52, 179, 180, 53), (53, 180, 181, 54), (54, 181, 182, 55), (55, 182, 183, 56), (56, 183, 184, 57), (57, 184, 185, 58), (58, 185, 186, 59), (59, 186, 187, 60), (60, 187, 188, 61), (61, 188, 189, 62), (62, 189, 190, 63), (63, 190, 191, 48), (191, 192, 193, 176), (176, 193, 194, 177), (177, 194, 195, 178), (178, 195, 196, 179), (180, 179, 209, 211), (180, 197, 198, 181), (181, 198, 199, 182), (182, 199, 200, 183), (183, 200, 201, 184), (184, 201, 202, 185), (185, 202, 203, 186), (186, 203, 204, 187), (187, 204, 205, 188), (188, 205, 206, 189), (189, 206, 207, 190), (190, 207, 192, 191), (257, 256, 213, 215), (179, 196, 208, 209), (196, 197, 210, 208), (197, 180, 211, 210), (215, 213, 217, 219), (256, 258, 212, 213), (258, 259, 214, 212), (259, 257, 215, 214), (216, 218, 222, 220), (213, 212, 216, 217), (212, 214, 218, 216), (214, 215, 219, 218), (223, 221, 225, 227), (218, 219, 223, 222), (219, 217, 221, 223), (217, 216, 220, 221), (225, 224, 228, 229), (221, 220, 224, 225), (220, 222, 226, 224), (222, 223, 227, 226), (228, 230, 234, 232), (224, 226, 230, 228), (226, 227, 231, 230), (227, 225, 229, 231), (235, 233, 237, 239), (230, 231, 235, 234), (231, 229, 233, 235), (229, 228, 232, 233), (233, 232, 236, 237), (232, 234, 238, 236), (234, 235, 239, 238), (47, 254, 255, 32), (46, 253, 254, 47), (45, 252, 253, 46), (44, 251, 252, 45), (43, 250, 251, 44), (42, 249, 250, 43), (41, 248, 249, 42), (40, 247, 248, 41), (39, 246, 247, 40), (38, 245, 246, 39), (37, 244, 245, 38), (36, 243, 244, 37), (35, 242, 243, 36), (34, 241, 242, 35), (33, 240, 241, 34), (32, 255, 240, 33), (261, 84, 83, 260), (262, 263, 244, 243), (262, 236, 237, 260), (263, 238, 239, 261), (210, 211, 257, 259), (208, 210, 259, 258), (209, 208, 258, 256), (211, 209, 256, 257), (244, 263, 261, 84), (243, 262, 260, 83), (236, 238, 263, 262), (239, 261, 260, 237)])
me_cylinder_001.polygons.foreach_set('use_smooth', [True] * 252)
me_cylinder_001.materials.append(mat_material_003)
me_cylinder_001.use_remesh_preserve_volume = False
me_cylinder_001.use_remesh_preserve_attributes = False
me_cylinder_001.use_mirror_vertex_groups = False
me_cylinder_001.update()
me_circle_001 = bpy.data.meshes.new('Circle.001')
me_circle_001.from_pydata([(9.072, -0.2964, -0.5756), (8.877, -0.3156, -0.5756), (8.69, -0.3725, -0.5756), (8.517, -0.4649, -0.5756), (8.365, -0.5893, -0.5756), (8.241, -0.7408, -0.5756), (8.149, -0.9137, -0.5756), (8.092, -1.101, -0.5756), (8.072, -1.296, -0.5756), (8.092, -1.491, -0.5756), (8.149, -1.679, -0.5756), (8.241, -1.852, -0.5756), (8.365, -2.003, -0.5756), (8.517, -2.128, -0.5756), (8.69, -2.22, -0.5756), (8.877, -2.277, -0.5756), (9.072, -2.296, -0.5756), (9.267, -2.277, -0.5756), (9.455, -2.22, -0.5756), (9.628, -2.128, -0.5756), (9.779, -2.003, -0.5756), (9.904, -1.852, -0.5756), (9.996, -1.679, -0.5756), (10.05, -1.491, -0.5756), (10.07, -1.296, -0.5756), (10.05, -1.101, -0.5756), (9.996, -0.9137, -0.5756), (9.904, -0.7408, -0.5756), (9.779, -0.5893, -0.5756), (9.628, -0.4649, -0.5756), (9.455, -0.3725, -0.5756), (9.267, -0.3156, -0.5756), (8.984, -0.8501, -0.7085), (9.072, -0.8414, -0.7085), (8.898, -0.876, -0.7085), (8.82, -0.9181, -0.7085), (8.751, -0.9746, -0.7085), (8.694, -1.044, -0.7085), (8.652, -1.122, -0.7085), (8.626, -1.208, -0.7085), (8.617, -1.296, -0.7085), (8.626, -1.385, -0.7085), (8.652, -1.47, -0.7085), (8.694, -1.549, -0.7085), (8.751, -1.618, -0.7085), (8.82, -1.675, -0.7085), (8.898, -1.717, -0.7085), (8.984, -1.743, -0.7085), (9.072, -1.751, -0.7085), (9.161, -1.743, -0.7085), (9.247, -1.717, -0.7085), (9.325, -1.675, -0.7085), (9.394, -1.618, -0.7085), (9.451, -1.549, -0.7085), (9.493, -1.47, -0.7085), (9.519, -1.385, -0.7085), (9.527, -1.296, -0.7085), (9.519, -1.208, -0.7085), (9.493, -1.122, -0.7085), (9.451, -1.044, -0.7085), (9.394, -0.9746, -0.7085), (9.325, -0.9181, -0.7085), (9.247, -0.876, -0.7085), (9.161, -0.8501, -0.7085), (8.974, -0.7995, -0.7085), (9.072, -0.7898, -0.7085), (8.879, -0.8283, -0.7085), (8.791, -0.8751, -0.7085), (8.714, -0.9381, -0.7085), (8.651, -1.015, -0.7085), (8.604, -1.102, -0.7085), (8.576, -1.198, -0.7085), (8.566, -1.296, -0.7085), (8.576, -1.395, -0.7085), (8.604, -1.49, -0.7085), (8.651, -1.578, -0.7085), (8.714, -1.655, -0.7085), (8.791, -1.718, -0.7085), (8.879, -1.764, -0.7085), (8.974, -1.793, -0.7085), (9.072, -1.803, -0.7085), (9.171, -1.793, -0.7085), (9.266, -1.764, -0.7085), (9.354, -1.718, -0.7085), (9.431, -1.655, -0.7085), (9.494, -1.578, -0.7085), (9.54, -1.49, -0.7085), (9.569, -1.395, -0.7085), (9.579, -1.296, -0.7085), (9.569, -1.198, -0.7085), (9.54, -1.102, -0.7085), (9.494, -1.015, -0.7085), (9.431, -0.9381, -0.7085), (9.354, -0.8751, -0.7085), (9.266, -0.8283, -0.7085), (9.171, -0.7995, -0.7085)], [], [(33, 32, 34, 35, 36, 37, 38, 39, 40, 41, 42, 43, 44, 45, 46, 47, 48, 49, 50, 51, 52, 53, 54, 55, 56, 57, 58, 59, 60, 61, 62, 63), (5, 6, 70, 69), (19, 20, 84, 83), (6, 7, 71, 70), (20, 21, 85, 84), (7, 8, 72, 71), (21, 22, 86, 85), (8, 9, 73, 72), (22, 23, 87, 86), (9, 10, 74, 73), (23, 24, 88, 87), (10, 11, 75, 74), (24, 25, 89, 88), (11, 12, 76, 75), (25, 26, 90, 89), (12, 13, 77, 76), (26, 27, 91, 90), (13, 14, 78, 77), (0, 1, 64, 65), (27, 28, 92, 91), (14, 15, 79, 78), (1, 2, 66, 64), (28, 29, 93, 92), (15, 16, 80, 79), (2, 3, 67, 66), (29, 30, 94, 93), (16, 17, 81, 80), (3, 4, 68, 67), (30, 31, 95, 94), (17, 18, 82, 81), (4, 5, 69, 68), (31, 0, 65, 95), (18, 19, 83, 82), (32, 33, 65, 64), (34, 32, 64, 66), (35, 34, 66, 67), (36, 35, 67, 68), (37, 36, 68, 69), (38, 37, 69, 70), (39, 38, 70, 71), (40, 39, 71, 72), (41, 40, 72, 73), (42, 41, 73, 74), (43, 42, 74, 75), (44, 43, 75, 76), (45, 44, 76, 77), (46, 45, 77, 78), (47, 46, 78, 79), (48, 47, 79, 80), (49, 48, 80, 81), (50, 49, 81, 82), (51, 50, 82, 83), (52, 51, 83, 84), (53, 52, 84, 85), (54, 53, 85, 86), (55, 54, 86, 87), (56, 55, 87, 88), (57, 56, 88, 89), (58, 57, 89, 90), (59, 58, 90, 91), (60, 59, 91, 92), (61, 60, 92, 93), (62, 61, 93, 94), (63, 62, 94, 95), (33, 63, 95, 65)])
me_circle_001.materials.append(mat_material_005)
me_circle_001.use_remesh_preserve_volume = False
me_circle_001.use_remesh_preserve_attributes = False
me_circle_001.use_mirror_vertex_groups = False
me_circle_001.update()
me_cylinder_003 = bpy.data.meshes.new('Cylinder.003')
me_cylinder_003.from_pydata([(4.552e-09, 0.906, 0.7507), (-2.532e-08, 1.07, 1.004), (0.3467, 0.837, 0.7507), (0.4096, 0.9889, 1.004), (0.6406, 0.6406, 0.7507), (0.7568, 0.7568, 1.004), (0.837, 0.3467, 0.7507), (0.9889, 0.4096, 1.004), (0.906, -3.855e-08, 0.7507), (1.07, -5.2e-08, 1.004), (0.837, -0.3467, 0.7507), (0.9889, -0.4096, 1.004), (0.6406, -0.6406, 0.7507), (0.7568, -0.7568, 1.004), (0.3467, -0.837, 0.7507), (0.4096, -0.9889, 1.004), (1.414e-07, -0.906, 0.7507), (1.625e-07, -1.07, 1.004), (-0.3467, -0.837, 0.7507), (-0.4096, -0.9889, 1.004), (-0.6406, -0.6406, 0.7507), (-0.7568, -0.7568, 1.004), (-0.837, -0.3467, 0.7507), (-0.9889, -0.4096, 1.004), (-0.906, 1.185e-08, 0.7507), (-1.07, 1.4e-08, 1.004), (-0.837, 0.3467, 0.7507), (-0.9889, 0.4096, 1.004), (-0.6406, 0.6406, 0.7507), (-0.7568, 0.7568, 1.004), (-0.3467, 0.837, 0.7507), (-0.4096, 0.9889, 1.004), (-1.149e-08, 1.161, 0.9475), (0.4444, 1.073, 0.9475), (0.8212, 0.8212, 0.9475), (1.073, 0.4444, 0.9475), (1.161, -5.061e-08, 0.9475), (1.073, -0.4444, 0.9475), (0.8212, -0.8212, 0.9475), (0.4444, -1.073, 0.9475), (1.639e-07, -1.161, 0.9475), (-0.4444, -1.073, 0.9475), (-0.8212, -0.8212, 0.9475), (-1.073, -0.4444, 0.9475), (-1.161, 1.4e-08, 0.9475), (-1.073, 0.4444, 0.9475), (-0.8212, 0.8212, 0.9475), (-0.4444, 1.073, 0.9475), (0.3467, 0.837, 0.7983), (0.6406, 0.6406, 0.7983), (0.837, 0.3467, 0.7983), (0.906, -3.855e-08, 0.7983), (0.837, -0.3467, 0.7983), (0.6406, -0.6406, 0.7983), (0.3467, -0.837, 0.7983), (1.414e-07, -0.906, 0.7983), (-0.3467, -0.837, 0.7983), (-0.6406, -0.6406, 0.7983), (-0.837, -0.3467, 0.7983), (-0.906, 1.185e-08, 0.7983), (-0.837, 0.3467, 0.7983), (-0.6406, 0.6406, 0.7983), (-0.3467, 0.837, 0.7983), (4.552e-09, 0.906, 0.7983), (5.636e-09, 0.8487, 0.866), (0.3248, 0.7841, 0.866), (0.6001, 0.6001, 0.866), (0.7841, 0.3248, 0.866), (0.8487, -3.541e-08, 0.866), (0.7841, -0.3248, 0.866), (0.6001, -0.6001, 0.866), (0.3248, -0.7841, 0.866), (1.338e-07, -0.8487, 0.866), (-0.3248, -0.7841, 0.866), (-0.6001, -0.6001, 0.866), (-0.7841, -0.3248, 0.866), (-0.8487, 1.181e-08, 0.866), (-0.7841, 0.3248, 0.866), (-0.6001, 0.6001, 0.866), (-0.3248, 0.7841, 0.866), (0.2048, 1.03, 1.004), (0.5832, 0.8728, 1.004), (0.8728, 0.5832, 1.004), (1.03, 0.2048, 1.004), (1.03, -0.2048, 1.004), (0.8728, -0.5832, 1.004), (0.5832, -0.8728, 1.004), (0.2048, -1.03, 1.004), (-0.2048, -1.03, 1.004), (-0.5832, -0.8728, 1.004), (-0.8728, -0.5832, 1.004), (-1.03, -0.2048, 1.004), (-1.03, 0.2048, 1.004), (-0.8728, 0.5832, 1.004), (-0.5832, 0.8728, 1.004), (-0.2048, 1.03, 1.004), (-0.2222, 1.117, 0.9475), (-0.6328, 0.9471, 0.9475), (-0.9471, 0.6328, 0.9475), (-1.117, 0.2222, 0.9475), (-1.117, -0.2222, 0.9475), (-0.9471, -0.6328, 0.9475), (-0.6328, -0.9471, 0.9475), (-0.2222, -1.117, 0.9475), (0.2222, -1.117, 0.9475), (0.6328, -0.9471, 0.9475), (0.9471, -0.6328, 0.9475), (1.117, -0.2222, 0.9475), (1.117, 0.2222, 0.9475), (0.9471, 0.6328, 0.9475), (0.6328, 0.9471, 0.9475), (0.2222, 1.117, 0.9475), (0.2222, 1.117, 1.004), (-1.149e-08, 1.161, 1.004), (0.6328, 0.9471, 1.004), (0.4444, 1.073, 1.004), (0.9471, 0.6328, 1.004), (0.8212, 0.8212, 1.004), (1.117, 0.2222, 1.004), (1.073, 0.4444, 1.004), (1.117, -0.2222, 1.004), (1.161, -5.061e-08, 1.004), (0.9471, -0.6328, 1.004), (1.073, -0.4444, 1.004), (0.6328, -0.9471, 1.004), (0.8212, -0.8212, 1.004), (0.2222, -1.117, 1.004), (0.4444, -1.073, 1.004), (-0.2222, -1.117, 1.004), (1.639e-07, -1.161, 1.004), (-0.6328, -0.9471, 1.004), (-0.4444, -1.073, 1.004), (-0.9471, -0.6328, 1.004), (-0.8212, -0.8212, 1.004), (-1.117, -0.2222, 1.004), (-1.073, -0.4444, 1.004), (-1.117, 0.2222, 1.004), (-1.161, 1.4e-08, 1.004), (-0.9471, 0.6328, 1.004), (-1.073, 0.4444, 1.004), (-0.6328, 0.9471, 1.004), (-0.8212, 0.8212, 1.004), (-0.2222, 1.117, 1.004), (-0.4444, 1.073, 1.004), (0.15, 0.7542, 0.9387), (4.119e-09, 0.7841, 0.9387), (0.4272, 0.6394, 0.9387), (0.3, 0.7244, 0.9387), (0.6394, 0.4272, 0.9387), (0.5544, 0.5544, 0.9387), (0.7542, 0.15, 0.9387), (0.7244, 0.3, 0.9387), (0.7542, -0.15, 0.9387), (0.7841, -4.207e-08, 0.9387), (0.6394, -0.4272, 0.9387), (0.7244, -0.3, 0.9387), (0.4272, -0.6394, 0.9387), (0.5544, -0.5544, 0.9387), (0.15, -0.7542, 0.9387), (0.3, -0.7244, 0.9387), (-0.15, -0.7542, 0.9387), (1.417e-07, -0.7841, 0.9387), (-0.4272, -0.6394, 0.9387), (-0.3, -0.7244, 0.9387), (-0.6394, -0.4272, 0.9387), (-0.5544, -0.5544, 0.9387), (-0.7542, -0.15, 0.9387), (-0.7244, -0.3, 0.9387), (-0.7542, 0.15, 0.9387), (-0.7841, 6.269e-09, 0.9387), (-0.6394, 0.4272, 0.9387), (-0.7244, 0.3, 0.9387), (-0.4272, 0.6394, 0.9387), (-0.5544, 0.5544, 0.9387), (-0.15, 0.7542, 0.9387), (-0.3, 0.7244, 0.9387), (0.15, 0.7542, 0.7734), (4.119e-09, 0.7841, 0.7734), (0.4272, 0.6394, 0.7734), (0.3, 0.7244, 0.7734), (0.6394, 0.4272, 0.7734), (0.5544, 0.5544, 0.7734), (0.7542, 0.15, 0.7734), (0.7244, 0.3, 0.7734), (0.7542, -0.15, 0.7734), (0.7841, -4.207e-08, 0.7734), (0.6394, -0.4272, 0.7734), (0.7244, -0.3, 0.7734), (0.4272, -0.6394, 0.7734), (0.5544, -0.5544, 0.7734), (0.15, -0.7542, 0.7734), (0.3, -0.7244, 0.7734), (-0.15, -0.7542, 0.7734), (1.417e-07, -0.7841, 0.7734), (-0.4272, -0.6394, 0.7734), (-0.3, -0.7244, 0.7734), (-0.6394, -0.4272, 0.7734), (-0.5544, -0.5544, 0.7734), (-0.7542, -0.15, 0.7734), (-0.7244, -0.3, 0.7734), (-0.7542, 0.15, 0.7734), (-0.7841, 6.269e-09, 0.7734), (-0.6394, 0.4272, 0.7734), (-0.7244, 0.3, 0.7734), (-0.4272, 0.6394, 0.7734), (-0.5544, 0.5544, 0.7734), (-0.15, 0.7542, 0.7734), (-0.3, 0.7244, 0.7734)], [], [(111, 112, 115, 33), (110, 114, 117, 34), (109, 116, 119, 35), (108, 118, 121, 36), (107, 120, 123, 37), (106, 122, 125, 38), (105, 124, 127, 39), (104, 126, 129, 40), (103, 128, 131, 41), (102, 130, 133, 42), (101, 132, 135, 43), (100, 134, 137, 44), (99, 136, 139, 45), (98, 138, 141, 46), (84, 9, 153, 152), (97, 140, 143, 47), (96, 142, 113, 32), (0, 2, 4, 6, 8, 10, 12, 14, 16, 18, 20, 22, 24, 26, 28, 30), (79, 47, 96, 32, 64), (78, 46, 97, 47, 79), (77, 45, 98, 46, 78), (76, 44, 99, 45, 77), (75, 43, 100, 44, 76), (74, 42, 101, 43, 75), (73, 41, 102, 42, 74), (72, 40, 103, 41, 73), (71, 39, 104, 40, 72), (70, 38, 105, 39, 71), (69, 37, 106, 38, 70), (68, 36, 107, 37, 69), (67, 35, 108, 36, 68), (66, 34, 109, 35, 67), (65, 33, 110, 34, 66), (64, 32, 111, 33, 65), (0, 63, 48, 2), (2, 48, 49, 4), (4, 49, 50, 6), (6, 50, 51, 8), (8, 51, 52, 10), (10, 52, 53, 12), (12, 53, 54, 14), (14, 54, 55, 16), (16, 55, 56, 18), (18, 56, 57, 20), (20, 57, 58, 22), (22, 58, 59, 24), (24, 59, 60, 26), (26, 60, 61, 28), (28, 61, 62, 30), (30, 62, 63, 0), (63, 64, 65, 48), (48, 65, 66, 49), (49, 66, 67, 50), (50, 67, 68, 51), (51, 68, 69, 52), (52, 69, 70, 53), (53, 70, 71, 54), (54, 71, 72, 55), (55, 72, 73, 56), (56, 73, 74, 57), (57, 74, 75, 58), (58, 75, 76, 59), (59, 76, 77, 60), (60, 77, 78, 61), (61, 78, 79, 62), (62, 79, 64, 63), (47, 143, 142, 96), (46, 141, 140, 97), (45, 139, 138, 98), (44, 137, 136, 99), (43, 135, 134, 100), (42, 133, 132, 101), (41, 131, 130, 102), (40, 129, 128, 103), (39, 127, 126, 104), (38, 125, 124, 105), (37, 123, 122, 106), (36, 121, 120, 107), (35, 119, 118, 108), (34, 117, 116, 109), (33, 115, 114, 110), (32, 113, 112, 111), (1, 80, 112, 113), (3, 81, 114, 115), (5, 82, 116, 117), (7, 83, 118, 119), (9, 84, 120, 121), (11, 85, 122, 123), (13, 86, 124, 125), (15, 87, 126, 127), (17, 88, 128, 129), (19, 89, 130, 131), (21, 90, 132, 133), (23, 91, 134, 135), (25, 92, 136, 137), (27, 93, 138, 139), (29, 94, 140, 141), (31, 95, 142, 143), (80, 3, 115, 112), (81, 5, 117, 114), (82, 7, 119, 116), (83, 9, 121, 118), (84, 11, 123, 120), (85, 13, 125, 122), (86, 15, 127, 124), (87, 17, 129, 126), (88, 19, 131, 128), (89, 21, 133, 130), (90, 23, 135, 132), (91, 25, 137, 134), (92, 27, 139, 136), (93, 29, 141, 138), (94, 31, 143, 140), (95, 1, 113, 142), (158, 159, 191, 190), (1, 95, 174, 145), (7, 82, 148, 151), (85, 11, 155, 154), (9, 83, 150, 153), (86, 13, 157, 156), (11, 84, 152, 155), (87, 15, 159, 158), (13, 85, 154, 157), (88, 17, 161, 160), (15, 86, 156, 159), (89, 19, 163, 162), (17, 87, 158, 161), (90, 21, 165, 164), (19, 88, 160, 163), (91, 23, 167, 166), (21, 89, 162, 165), (92, 25, 169, 168), (23, 90, 164, 167), (93, 27, 171, 170), (80, 1, 145, 144), (25, 91, 166, 169), (94, 29, 173, 172), (81, 3, 147, 146), (27, 92, 168, 171), (95, 31, 175, 174), (82, 5, 149, 148), (29, 93, 170, 173), (3, 80, 144, 147), (83, 7, 151, 150), (31, 94, 172, 175), (5, 81, 146, 149), (179, 176, 177, 206, 207, 204, 205, 202, 203, 200, 201, 198, 199, 196, 197, 194, 195, 192, 193, 190, 191, 188, 189, 186, 187, 184, 185, 182, 183, 180, 181, 178), (157, 154, 186, 189), (160, 161, 193, 192), (159, 156, 188, 191), (162, 163, 195, 194), (161, 158, 190, 193), (164, 165, 197, 196), (163, 160, 192, 195), (166, 167, 199, 198), (165, 162, 194, 197), (168, 169, 201, 200), (167, 164, 196, 199), (170, 171, 203, 202), (144, 145, 177, 176), (169, 166, 198, 201), (172, 173, 205, 204), (146, 147, 179, 178), (171, 168, 200, 203), (174, 175, 207, 206), (148, 149, 181, 180), (173, 170, 202, 205), (147, 144, 176, 179), (150, 151, 183, 182), (175, 172, 204, 207), (149, 146, 178, 181), (152, 153, 185, 184), (145, 174, 206, 177), (151, 148, 180, 183), (154, 155, 187, 186), (153, 150, 182, 185), (156, 157, 189, 188), (155, 152, 184, 187)])
me_cylinder_003.materials.append(mat_material_004)
me_cylinder_003.use_remesh_preserve_volume = False
me_cylinder_003.use_remesh_preserve_attributes = False
me_cylinder_003.use_mirror_vertex_groups = False
me_cylinder_003.update()
me_cylinder_002 = bpy.data.meshes.new('Cylinder.002')
me_cylinder_002.from_pydata([(0.0, -0.01779, 0.02099), (0.0, -0.01779, 0.0), (-0.01541, -0.008897, 0.02099), (-0.01541, -0.008897, 0.0), (-0.01541, 0.008897, 0.02099), (-0.01541, 0.008897, 0.0), (0.0, 0.01779, 0.02099), (0.0, 0.01779, 0.0), (0.01541, 0.008897, 0.02099), (0.01541, 0.008897, 0.0), (0.01541, -0.008897, 0.02099), (0.01541, -0.008897, 0.0), (0.0, -0.01779, 0.02099), (-0.01541, -0.008897, 0.02099), (-0.01541, 0.008897, 0.02099), (0.0, 0.01779, 0.02099), (0.01541, 0.008897, 0.02099), (0.01541, -0.008897, 0.02099), (0.0, -0.007591, 0.02899), (-0.006574, -0.003795, 0.02899), (-0.006574, 0.003795, 0.02899), (0.0, 0.007591, 0.02899), (0.006574, 0.003795, 0.02899), (0.006574, -0.003795, 0.02899)], [], [(0, 1, 3, 2), (2, 3, 5, 4), (4, 5, 7, 6), (6, 7, 9, 8), (8, 9, 11, 10), (10, 11, 1, 0), (2, 4, 14, 13), (16, 17, 23, 22), (8, 10, 17, 16), (0, 2, 13, 12), (4, 6, 15, 14), (10, 0, 12, 17), (6, 8, 16, 15), (18, 19, 20, 21, 22, 23), (14, 15, 21, 20), (12, 13, 19, 18), (17, 12, 18, 23), (15, 16, 22, 21), (13, 14, 20, 19)])
me_cylinder_002.polygons.foreach_set('use_smooth', [True] * 19)
me_cylinder_002.materials.append(mat_material_008)
me_cylinder_002.use_remesh_preserve_volume = False
me_cylinder_002.use_remesh_preserve_attributes = False
me_cylinder_002.use_mirror_vertex_groups = False
me_cylinder_002.update()
me_cylinder = bpy.data.meshes.new('Cylinder')
me_cylinder.from_pydata([(0.0, -0.01779, 0.04384), (0.0, -0.01779, 0.0), (-0.01541, -0.008897, 0.04384), (-0.01541, -0.008897, 0.0), (-0.01541, 0.008897, 0.04384), (-0.01541, 0.008897, 0.0), (1.556e-09, 0.01779, 0.04384), (0.0, 0.01779, 0.0), (0.01541, 0.008897, 0.04384), (0.01541, 0.008897, 0.0), (0.01541, -0.008897, 0.04384), (0.01541, -0.008897, 0.0), (0.0, -0.01779, 0.04384), (-0.01541, -0.008897, 0.04384), (-0.01541, 0.008897, 0.04384), (1.556e-09, 0.01779, 0.04384), (0.01541, 0.008897, 0.04384), (0.01541, -0.008897, 0.04384), (2.027e-10, -0.007591, 0.05183), (-0.006574, -0.003795, 0.05183), (-0.006574, 0.003795, 0.05183), (8.663e-10, 0.007591, 0.05183), (0.006574, 0.003795, 0.05183), (0.006574, -0.003795, 0.05183)], [], [(0, 1, 3, 2), (2, 3, 5, 4), (4, 5, 7, 6), (6, 7, 9, 8), (8, 9, 11, 10), (10, 11, 1, 0), (2, 4, 14, 13), (16, 17, 23, 22), (8, 10, 17, 16), (0, 2, 13, 12), (4, 6, 15, 14), (10, 0, 12, 17), (6, 8, 16, 15), (18, 19, 20, 21, 22, 23), (14, 15, 21, 20), (12, 13, 19, 18), (17, 12, 18, 23), (15, 16, 22, 21), (13, 14, 20, 19)])
me_cylinder.polygons.foreach_set('use_smooth', [True] * 19)
me_cylinder.materials.append(mat_material)
me_cylinder.use_remesh_preserve_volume = False
me_cylinder.use_remesh_preserve_attributes = False
me_cylinder.use_mirror_vertex_groups = False
me_cylinder.update()

# ---- objects
ob_torus_001 = bpy.data.objects.new('Torus.001', me_torus_001)
ob_torus = bpy.data.objects.new('Torus', me_torus)
ob_plane = bpy.data.objects.new('Plane', me_plane)
ob_lamp = bpy.data.objects.new('Lamp', light_lamp)
ob_camera = bpy.data.objects.new('Camera', cam_camera)
ob_cylinder = bpy.data.objects.new('Cylinder', me_cylinder_001)
ob_circle = bpy.data.objects.new('Circle', me_circle_001)
ob_cylinder_001 = bpy.data.objects.new('Cylinder.001', me_cylinder_003)
ob_cylinder_003 = bpy.data.objects.new('Cylinder.003', me_cylinder_002)
ob_cylinder_002 = bpy.data.objects.new('Cylinder.002', me_cylinder)

# ---- transforms, parenting, visibility, modifiers, constraints
ob_torus_001.location = (0.01757, 0.07817, -0.1587)
ob_torus_001.lineart.crease_threshold = 0.0
_vg = ob_torus_001.vertex_groups.new(name='Group')
_m = ob_torus_001.modifiers.new('Solidify', 'SOLIDIFY')
_m.thickness = -0.019
_m.nonmanifold_thickness_mode = 'FIXED'
_m.nonmanifold_merge_threshold = 0.0003
_m = ob_torus_001.modifiers.new('Subsurf', 'SUBSURF')
_m.uv_smooth = 'PRESERVE_CORNERS'
_m.levels = 0
_m.render_levels = 3
_m.show_only_control_edges = False
_m = ob_torus_001.modifiers.new('ParticleSystem 1', 'PARTICLE_SYSTEM')
ob_torus.location = (0.0, 0.0, 0.2493)
ob_torus.lineart.crease_threshold = 0.0
_m = ob_torus.modifiers.new('Subsurf', 'SUBSURF')
_m.uv_smooth = 'PRESERVE_CORNERS'
_m.levels = 3
_m.render_levels = 3
_m.show_only_control_edges = False
ob_plane.location = (0.0, 0.0, 0.0)
ob_plane.scale = (8.008, 8.008, 8.008)
ob_plane.lineart.crease_threshold = 0.0
ob_lamp.location = (0.09259, 0.2409, 12.08)
ob_lamp.rotation_euler = (0.6503, 0.05522, 1.866)
ob_lamp.lock_rotations_4d = False
ob_lamp.empty_display_type = 'ARROWS'
ob_lamp.color = (0.0, 0.0, 0.0, 0.0)
ob_lamp.lineart.crease_threshold = 0.0
ob_camera.location = (7.481, -6.508, 5.344)
ob_camera.rotation_euler = (1.109, 0.0, 0.8149)
ob_camera.lock_rotations_4d = False
ob_camera.empty_display_type = 'ARROWS'
ob_camera.color = (0.0, 0.0, 0.0, 0.0)
ob_camera.display_type = 'WIRE'
ob_camera.lineart.crease_threshold = 0.0
ob_cylinder.location = (2.003, 3.363, 0.9341)
ob_cylinder.lineart.crease_threshold = 0.0
_m = ob_cylinder.modifiers.new('Subsurf', 'SUBSURF')
_m.uv_smooth = 'PRESERVE_CORNERS'
_m.quality = 2
_m.levels = 2
_m.show_only_control_edges = False
ob_circle.location = (-5.687, 3.565, 0.7247)
ob_circle.lineart.crease_threshold = 0.0
_m = ob_circle.modifiers.new('Solidify', 'SOLIDIFY')
_m.thickness = 0.011
_m.nonmanifold_thickness_mode = 'FIXED'
_m.nonmanifold_merge_threshold = 0.0003
_m = ob_circle.modifiers.new('Subsurf', 'SUBSURF')
_m.uv_smooth = 'PRESERVE_CORNERS'
_m.quality = 2
_m.levels = 2
_m.show_only_control_edges = False
ob_cylinder_001.location = (-0.2576, -0.01481, -2.171)
ob_cylinder_001.scale = (2.899, 2.899, 2.899)
ob_cylinder_001.lineart.crease_threshold = 0.0
_m = ob_cylinder_001.modifiers.new('Subsurf', 'SUBSURF')
_m.uv_smooth = 'PRESERVE_CORNERS'
_m.quality = 2
_m.levels = 3
_m.show_only_control_edges = False
ob_cylinder_003.location = (0.5398, -0.04258, 0.9539)
ob_cylinder_003.lineart.crease_threshold = 0.0
_m = ob_cylinder_003.modifiers.new('Mirror', 'MIRROR')
_m.use_axis = (True, False, True)
_m.use_clip = True
ob_cylinder_002.location = (0.4579, 0.07174, 0.9809)
ob_cylinder_002.lineart.crease_threshold = 0.0
_m = ob_cylinder_002.modifiers.new('Mirror', 'MIRROR')
_m.use_axis = (True, False, True)
_m.use_clip = True

# ---- collection membership
col_collection_1.objects.link(ob_torus_001)
col_collection_1.objects.link(ob_torus)
col_collection_1.objects.link(ob_plane)
col_collection_1.objects.link(ob_lamp)
col_collection_1.objects.link(ob_camera)
col_collection_2.objects.link(ob_cylinder)
col_collection_3.objects.link(ob_circle)
col_collection_3.objects.link(ob_cylinder_001)
col_collection_4.objects.link(ob_cylinder_003)
col_collection_4.objects.link(ob_cylinder_002)

# ---- scene / render settings (as saved in the file)
scene.camera = ob_camera
scene.frame_start = 1; scene.frame_end = 250; scene.frame_set(1)
scene.render.engine = 'CYCLES'
scene.render.resolution_percentage = 50
scene.render.dither_intensity = 0.0
scene.cycles.use_denoising = False
scene.cycles.samples = 128
scene.cycles.sampling_pattern = 'TABULATED_SOBOL'
scene.cycles.use_adaptive_sampling = False
scene.cycles.use_light_tree = False
scene.cycles.blur_glossy = 0.0
scene.cycles.sample_clamp_indirect = 0.0
scene.view_settings.view_transform = 'Standard'
bpy.context.view_layer.update()
